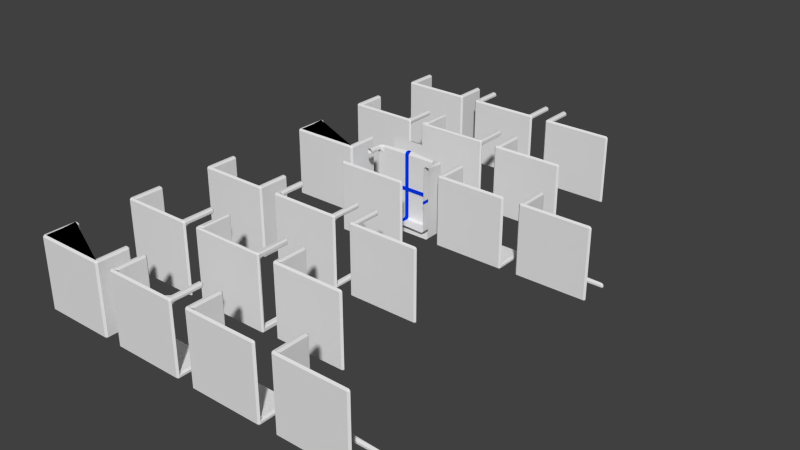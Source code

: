 # Source: walls.blend  (saved by Blender 2.69.0; exported with 4.5.12 LTS)
import bpy
from mathutils import Matrix  # noqa: F401  (used for matrix-valued properties, if any)

bpy.ops.wm.read_factory_settings(use_empty=True)
scene = bpy.context.scene
scene.name = 'Scene'

# ---- collections
col_collection_1 = bpy.data.collections.new('Collection 1'); scene.collection.children.link(col_collection_1)
col_collection_10 = bpy.data.collections.new('Collection 10'); scene.collection.children.link(col_collection_10)

# ---- materials (node trees are filled in below, after node groups)
mat_material_001 = bpy.data.materials.new('Material.001')
mat_material_001.alpha_threshold = 0.0
mat_material_001.use_transparent_shadow = False
mat_material_001.roughness = 0.5
mat_material_001.line_color = (0.0, 0.0, 0.0, 1.0)
mat_material = bpy.data.materials.new('Material')
mat_material.alpha_threshold = 0.0
mat_material.use_transparent_shadow = False
mat_material.diffuse_color = (0.0, 0.04094, 0.8, 1.0)
mat_material.roughness = 0.5
mat_material.line_color = (0.0, 0.0, 0.0, 1.0)

# ---- material node trees

# ---- world
world_world = bpy.data.worlds.new('World'); scene.world = world_world
world_world.color = (0.05088, 0.05088, 0.05088)
world_world.use_sun_shadow = False
world_world.sun_shadow_jitter_overblur = 0.0
world_world.cycles.sampling_method = 'MANUAL'
world_world.cycles.sample_map_resolution = 256

# ---- meshes
me_cube_022 = bpy.data.meshes.new('Cube.022')
me_cube_022.from_pydata([(2.04, -0.9842, 2.015), (2.04, -0.9842, -2.052), (-2.04, -0.9842, 2.015), (1.731, -0.7958, 2.015), (1.719, -0.7958, 1.718), (1.255e-10, -0.7958, 2.015), (1.255e-10, -0.7958, 1.718), (-2.04, -0.9842, -2.052), (-1.731, -0.7958, 2.015), (-1.719, -0.7958, 1.718), (1.731, -0.7958, -0.01954), (1.719, -0.7957, -1.755), (1.255e-10, -0.7958, -0.01954), (1.255e-10, -0.7957, -1.755), (-1.731, -0.7958, -0.01954), (-1.719, -0.7957, -1.755), (2.04, 0.9206, 2.015), (2.04, 0.9206, -2.052), (1.731, 0.9206, 2.015), (1.719, 0.9206, 1.718), (1.731, 0.01144, 2.015), (1.731, 0.01144, 1.718), (-2.04, 0.9206, 2.015), (-2.04, 0.9206, -2.052), (-1.731, 0.9206, 2.015), (-1.719, 0.9206, 1.718), (-1.731, 0.01144, 2.015), (-1.731, 0.01144, 1.718), (1.731, 0.9206, -0.01954), (1.719, 0.9206, -1.755), (1.731, 0.01144, -0.01954), (1.731, 0.01144, -1.755), (1.255e-10, 0.9206, -1.755), (-1.731, 0.9206, -0.01954), (-1.719, 0.9206, -1.755), (1.255e-10, 0.01144, -1.755), (-1.731, 0.01144, -0.01954), (-1.731, 0.01144, -1.755)], [], [(21, 4, 3, 20), (19, 21, 20, 18), (11, 13, 12, 10), (11, 31, 35, 13), (10, 30, 31, 11), (0, 2, 7, 1), (15, 14, 12, 13), (2, 22, 23, 7), (15, 13, 35, 37), (14, 15, 37, 36), (27, 25, 24, 26), (9, 27, 26, 8), (3, 4, 6, 5), (8, 5, 6, 9), (29, 32, 35, 31), (28, 29, 31, 30), (34, 37, 35, 32), (0, 1, 17, 16), (33, 36, 37, 34), (28, 19, 18, 16, 17, 23, 22, 24, 25, 33, 34, 32, 29), (4, 10, 12, 6), (14, 9, 6, 12), (1, 7, 23, 17), (3, 5, 8, 26, 24, 22, 2, 0, 16, 18, 20), (30, 21, 19, 28), (21, 30, 10, 4), (27, 36, 33, 25), (36, 27, 9, 14)])
me_cube_022.use_remesh_preserve_volume = False
me_cube_022.use_remesh_preserve_attributes = False
me_cube_022.use_mirror_vertex_groups = False
me_cube_022.update()
me_cube_021 = bpy.data.meshes.new('Cube.021')
me_cube_021.from_pydata([(2.125, -0.6704, 2.075), (-2.007, -0.6704, -2.142), (-2.105, 0.3619, 1.977), (-2.007, 0.3619, 2.075), (-2.105, 0.2642, 1.977), (-2.105, 0.06875, 1.977), (-2.007, 0.06875, 2.075), (-2.007, 0.2642, 2.075), (-2.007, 0.06875, 1.767), (-2.105, 0.06875, 1.865), (-2.105, 0.2642, 1.865), (-2.105, 0.2642, 1.67), (-2.007, 0.1665, 1.67), (-2.105, 0.3619, 1.67), (-2.105, 0.3619, 1.865), (-1.883, 0.3619, 2.075), (-1.687, 0.3619, 2.075), (-1.883, 0.2642, 2.075), (-1.883, 0.06875, 2.075), (-1.783, 0.06875, 1.977), (-1.683, 0.1665, 1.977), (-1.687, 0.2642, 2.075), (-1.871, 0.1665, 1.67), (-1.676, 0.1665, 1.67), (-1.679, 0.1665, 1.865), (-1.777, 0.06875, 1.865), (-1.872, 0.06875, 1.767), (2.027, 0.3619, 2.075), (2.125, 0.3619, 1.977), (2.027, 0.06875, 2.075), (2.125, 0.1665, 1.977), (2.027, 0.2642, 2.075), (0.1078, 0.1665, 1.977), (0.1078, 0.2642, 2.075), (-0.08765, 0.2642, 2.075), (-0.08765, 0.1665, 1.977), (-0.08765, 0.3842, 2.141), (0.1078, 0.3842, 2.141), (-0.08765, 0.1665, 1.865), (-0.08765, 0.1665, 1.67), (0.1078, 0.1665, 1.67), (0.1078, 0.1665, 1.865), (2.125, 0.3619, -2.044), (2.027, 0.3619, -2.142), (1.708, 0.3619, 2.075), (1.903, 0.3619, 2.075), (1.802, 0.06875, 1.977), (1.903, 0.06875, 2.075), (1.903, 0.2642, 2.075), (1.708, 0.2642, 2.075), (1.704, 0.1665, 1.977), (1.699, 0.1665, 1.865), (1.696, 0.1665, 1.67), (1.794, 0.06875, 1.67), (1.796, 0.06873, 1.865), (-2.007, 0.3619, -2.142), (-2.105, 0.3619, -2.044), (-2.007, 0.1665, -2.142), (-2.105, 0.06875, -2.044), (-2.105, 0.2642, -2.044), (-2.007, 0.1665, 0.06304), (-2.105, 0.2642, 0.06304), (-2.105, 0.2642, -0.1324), (-2.007, 0.1665, -0.1324), (-2.105, 0.3619, -0.1324), (-2.105, 0.3619, 0.06304), (-2.105, 0.2642, -1.932), (-2.105, 0.06875, -1.932), (-2.007, 0.06875, -1.834), (-2.007, 0.1665, -1.737), (-2.105, 0.2642, -1.737), (-2.105, 0.3619, -1.932), (-2.105, 0.3619, -1.737), (-1.687, 0.1665, -0.1324), (-1.687, 0.1665, 0.06304), (-1.882, 0.1665, 0.06304), (-1.882, 0.1665, -0.1324), (-1.872, 0.06875, -1.834), (-1.676, 0.06875, -1.834), (-1.676, 0.1665, -1.737), (-1.871, 0.1665, -1.737), (2.027, -0.671, -2.142), (2.125, -0.671, -2.044), (0.1078, 0.1665, 0.06304), (-0.08765, 0.1665, 0.06304), (-0.08765, 0.1665, -0.1324), (0.1078, 0.1665, -0.1324), (0.1078, 0.06875, -1.834), (0.1078, 0.1665, -1.737), (-0.08765, 0.1665, -1.737), (-0.08765, 0.06875, -1.834), (1.805, 0.06875, 0.06304), (1.707, 0.1665, 0.06304), (1.707, 0.1665, -0.1324), (1.805, 0.06875, -0.1324), (1.696, 0.1665, -1.737), (1.697, 0.06875, -1.834), (1.795, 0.06876, -1.737), (-2.007, -0.6704, 2.075), (-2.105, -0.6704, 1.977), (-2.105, -0.6704, 1.865), (-2.007, -0.6704, 1.767), (-1.785, -0.6704, 1.977), (-1.883, -0.6704, 2.075), (-1.883, -0.6704, 1.767), (-1.787, -0.6704, 1.865), (1.797, 0.06431, 0.06304), (2.027, -0.6704, 2.075), (1.903, -0.6704, 2.075), (1.803, -0.6704, 1.977), (1.805, -0.6704, 1.865), (1.806, -0.6704, 1.67), (-2.105, -0.6704, -2.044), (1.797, -0.669, 0.06304), (-2.007, -0.6704, -1.834), (-2.105, -0.6704, -1.932), (-1.687, -0.6704, -1.834), (-1.883, -0.6704, -1.834), (0.1078, -0.6697, -1.769), (-0.08765, -0.6697, -1.769), (1.805, -0.6704, 0.06304), (1.805, -0.6704, -0.1324), (1.805, -0.6704, -1.737), (1.708, -0.6704, -1.834), (0.1078, 0.1166, 2.043), (0.1078, 0.2143, 2.141), (-0.08765, 0.2143, 2.141), (-0.08765, 0.1166, 2.043), (-0.08765, 0.3121, 2.141), (0.1078, 0.3121, 2.141), (-0.08765, 0.1166, 1.931), (-0.08765, 0.1166, 1.735), (0.1078, 0.1166, 1.735), (0.1078, 0.1166, 1.931), (-2.007, 0.09437, 0.06304), (-2.105, 0.1921, 0.06304), (-2.105, 0.1921, -0.1324), (-2.007, 0.09437, -0.1324), (-2.105, 0.2898, -0.1324), (-2.105, 0.2898, 0.06304), (-1.687, 0.09437, -0.1324), (-1.687, 0.09437, 0.06304), (-1.882, 0.09437, 0.06304), (-1.882, 0.09437, -0.1324), (0.1078, 0.1166, 0.06978), (-0.08765, 0.1166, 0.06978), (-0.08765, 0.1166, -0.1256), (0.1078, 0.1166, -0.1256), (0.1078, 0.01892, -1.778), (0.1078, 0.1166, -1.671), (-0.08765, 0.1166, -1.671), (-0.08765, 0.01892, -1.778), (1.764, 0.04652, 0.06304), (1.707, 0.09437, 0.06304), (1.707, 0.09437, -0.1324), (1.764, 0.04652, -0.1324), (0.1078, -0.667, -1.688), (-0.08765, -0.667, -1.688), (1.765, -0.6632, 0.06304), (1.764, -0.6632, -0.1324), (0.1078, 0.1565, 1.878), (0.1078, 0.1565, 1.683), (-1.882, 0.152, 0.06304), (-1.687, 0.152, 0.06304), (1.797, 0.06431, -0.1324), (1.707, 0.152, -0.1324), (-0.08765, 0.1565, 0.06439), (-0.08765, 0.1565, 1.683), (-0.08765, 0.3697, 2.141), (0.1078, 0.3697, 2.141), (-2.105, 0.2498, 0.06304), (-2.007, 0.152, 0.06304), (0.1078, 0.1565, 0.06439), (1.707, 0.152, 0.06304), (-2.105, 0.3475, -0.1324), (-2.105, 0.2498, -0.1324), (-1.882, 0.152, -0.1324), (-1.687, 0.152, -0.1324), (0.1078, -0.6692, -1.752), (0.1078, 0.05878, -1.823), (0.1078, 0.1565, -1.723), (0.1078, 0.1565, -0.131), (0.1078, 0.1565, 1.99), (-0.08765, 0.1565, 1.878), (-0.08765, 0.1565, -1.723), (-0.08765, 0.05878, -1.823), (-2.105, 0.3475, 0.06304), (1.797, -0.669, -0.1324), (-0.08765, 0.2542, 2.088), (-0.08765, -0.6692, -1.752), (-0.08765, 0.1565, 1.99), (0.1078, 0.2542, 2.088), (-0.08765, 0.1565, -0.131), (-2.007, 0.152, -0.1324)], [], [(5, 9, 100, 99), (105, 25, 19, 102), (18, 6, 98, 103), (10, 4, 2, 14), (20, 24, 38, 35), (61, 11, 13, 65), (92, 52, 40, 83), (47, 108, 107, 29), (50, 32, 41, 51), (58, 112, 115, 67), (78, 116, 119, 90), (69, 80, 76, 63), (62, 64, 72, 70), (95, 93, 86, 88), (96, 87, 118, 123), (94, 97, 122, 121), (120, 111, 53, 91), (23, 74, 84, 39), (49, 44, 37, 33), (31, 27, 45, 48), (54, 110, 109, 46), (41, 32, 182, 160), (0, 30, 29, 107), (22, 12, 60, 75), (66, 71, 56, 59), (21, 34, 36, 16), (104, 101, 8, 26), (114, 117, 77, 68), (79, 89, 85, 73), (4, 5, 6, 7), (8, 9, 10, 11, 12), (17, 18, 19, 20, 21), (22, 23, 24, 25, 26), (29, 30, 31), (183, 167, 131, 130), (160, 182, 124, 133), (46, 47, 48, 49, 50), (51, 52, 53, 54), (57, 58, 59), (180, 181, 147, 149), (66, 67, 68, 69, 70), (178, 179, 148, 156), (77, 78, 79, 80), (162, 171, 134, 142), (176, 177, 140, 143), (174, 175, 136, 138), (95, 96, 97), (9, 5, 4, 10), (7, 3, 2, 4), (17, 7, 6, 18), (106, 173, 153, 152), (10, 14, 13, 11), (23, 39, 38, 24), (20, 35, 34, 21), (100, 9, 8, 101), (21, 16, 15, 17), (98, 6, 5, 99), (104, 26, 25, 105), (102, 19, 18, 103), (113, 106, 152, 158), (30, 28, 27, 31), (47, 29, 31, 48), (51, 41, 40, 52), (49, 33, 32, 50), (48, 45, 44, 49), (38, 39, 167, 183), (110, 54, 53, 111), (108, 47, 46, 109), (66, 59, 58, 67), (59, 56, 55, 57), (161, 160, 133, 132), (163, 162, 142, 141), (69, 63, 62, 70), (166, 163, 141, 145), (70, 72, 71, 66), (78, 90, 89, 79), (114, 68, 67, 115), (76, 80, 79, 73), (30, 0, 82, 42, 28), (165, 164, 155, 154), (116, 78, 77, 117), (167, 166, 145, 131), (95, 88, 87, 96), (93, 95, 97, 94), (169, 168, 128, 129), (122, 97, 96, 123), (24, 20, 19, 25), (54, 46, 50, 51), (81, 43, 42, 82), (22, 75, 74, 23), (171, 170, 135, 134), (52, 92, 91, 53), (11, 61, 60, 12), (12, 22, 26, 8), (173, 172, 144, 153), (68, 77, 80, 69), (7, 17, 15, 3), (124, 125, 126, 127), (130, 131, 132, 133), (134, 135, 136, 137), (140, 141, 142, 143), (144, 145, 146, 147), (148, 149, 150, 151), (152, 153, 154, 155), (125, 129, 128, 126), (127, 130, 133, 124), (135, 139, 138, 136), (140, 146, 145, 141), (149, 147, 146, 150), (151, 157, 156, 148), (153, 144, 147, 154), (155, 159, 158, 152), (131, 145, 144, 132), (142, 134, 137, 143), (181, 165, 154, 147), (184, 185, 151, 150), (170, 186, 139, 135), (172, 161, 132, 144), (164, 187, 159, 155), (168, 188, 126, 128), (185, 189, 157, 151), (188, 190, 127, 126), (191, 169, 129, 125), (179, 180, 149, 148), (177, 192, 146, 140), (193, 176, 143, 137), (192, 184, 150, 146), (182, 191, 125, 124), (175, 193, 137, 136), (187, 113, 158, 159), (186, 174, 138, 139), (190, 183, 130, 127), (189, 178, 156, 157), (1, 57, 55, 43, 81), (112, 58, 57, 1), (88, 86, 181, 180), (118, 87, 179, 178), (75, 60, 171, 162), (76, 73, 177, 176), (64, 62, 175, 174), (91, 92, 173, 106), (120, 91, 106, 113), (40, 41, 160, 161), (74, 75, 162, 163), (84, 74, 163, 166), (93, 94, 164, 165), (39, 84, 166, 167), (37, 36, 168, 169), (60, 61, 170, 171), (92, 83, 172, 173), (86, 93, 165, 181), (89, 90, 185, 184), (61, 65, 186, 170), (83, 40, 161, 172), (94, 121, 187, 164), (36, 34, 188, 168), (90, 119, 189, 185), (34, 35, 190, 188), (33, 37, 169, 191), (87, 88, 180, 179), (73, 85, 192, 177), (63, 76, 176, 193), (85, 89, 184, 192), (32, 33, 191, 182), (62, 63, 193, 175), (121, 120, 113, 187), (65, 64, 174, 186), (35, 38, 183, 190), (119, 118, 178, 189)])
me_cube_021.polygons.foreach_set('material_index', [0, 0, 0, 0, 0, 0, 0, 0, 0, 0, 0, 0, 0, 0, 0, 0, 0, 0, 0, 0, 0, 1, 0, 0, 0, 0, 0, 0, 0, 0, 0, 0, 0, 0, 1, 1, 0, 0, 0, 1, 0, 1, 0, 1, 1, 1, 0, 0, 0, 0, 1, 0, 0, 0, 0, 0, 0, 0, 0, 1, 0, 0, 0, 0, 0, 1, 0, 0, 0, 0, 1, 1, 0, 1, 0, 0, 0, 0, 0, 1, 0, 1, 0, 0, 1, 0, 0, 0, 0, 0, 1, 0, 0, 0, 1, 0, 0, 1, 1, 1, 1, 1, 1, 1, 1, 1, 1, 1, 1, 1, 1, 1, 1, 1, 1, 1, 1, 1, 1, 1, 1, 1, 1, 1, 1, 1, 1, 1, 1, 1, 1, 1, 1, 0, 0, 1, 1, 1, 1, 1, 1, 1, 1, 1, 1, 1, 1, 1, 1, 1, 1, 1, 1, 1, 1, 1, 1, 1, 1, 1, 1, 1, 1, 1, 1, 1, 1, 1, 1])
_uv = me_cube_021.uv_layers.new(name='UVMap')
_uv.uv.foreach_set('vector', [0.3886, 0.9838, 0.3886, 0.9701, 0.4792, 0.9701, 0.4792, 0.9838, 0.5817, 0.5847, 0.4911, 0.5847, 0.4911, 0.571, 0.5817, 0.571, 0.09059, 0.9702, 0.09059, 0.9854, 1.372e-07, 0.9854, 1.258e-07, 0.9702, 0.3646, 0.9701, 0.3646, 0.9838, 0.3526, 0.9838, 0.3526, 0.9701, 0.05162, 0.4671, 0.05218, 0.4533, 0.2472, 0.4533, 0.2472, 0.4671, 0.3646, 0.7493, 0.3646, 0.9461, 0.3526, 0.9461, 0.3526, 0.7493, 0.4671, 0.2325, 0.4657, 0.4294, 0.2711, 0.4294, 0.2711, 0.2325, 0.09059, 0.5062, 1.521e-08, 0.5062, 6.703e-09, 0.491, 0.09059, 0.491, 0.4667, 0.4671, 0.2711, 0.4671, 0.2711, 0.4533, 0.4661, 0.4533, 0.3886, 0.491, 0.4792, 0.491, 0.4792, 0.5048, 0.3886, 0.5048, 0.2171, 0.9057, 0.1265, 0.9071, 0.1265, 0.711, 0.2171, 0.711, 0.01197, 0.01197, 0.02863, 0.01197, 0.02725, 0.2086, 0.01197, 0.2086, 0.3646, 0.7253, 0.3526, 0.7253, 0.3526, 0.5287, 0.3646, 0.5287, 0.4657, 0.01197, 0.4671, 0.2086, 0.2711, 0.2086, 0.2711, 0.01197, 0.2171, 0.4924, 0.2171, 0.6871, 0.1265, 0.6871, 0.1265, 0.491, 0.2621, 0.6876, 0.2621, 0.491, 0.3526, 0.491, 0.3526, 0.6876, 0.3526, 0.7116, 0.3526, 0.9085, 0.2621, 0.9085, 0.2621, 0.7116, 0.05258, 0.4294, 0.0512, 0.2325, 0.2472, 0.2325, 0.2472, 0.4294, 0.1145, 0.5302, 0.1265, 0.5302, 0.1265, 0.7262, 0.1145, 0.7262, 0.1145, 0.491, 0.1265, 0.491, 0.1265, 0.5062, 0.1145, 0.5062, 0.2621, 0.9324, 0.3526, 0.9324, 0.3526, 0.9461, 0.2621, 0.9462, 0.2711, 0.4533, 0.2711, 0.4671, 0.2711, 0.4671, 0.2711, 0.4533, 0.8367, 0.5167, 0.9393, 0.5048, 0.9273, 0.5167, 0.8367, 0.5167, 0.02863, 0.4294, 0.01197, 0.4294, 0.01197, 0.2325, 0.02725, 0.2325, 0.3646, 0.5048, 0.3526, 0.5048, 0.3526, 0.491, 0.3646, 0.491, 0.1145, 0.9462, 0.1145, 0.7502, 0.1265, 0.7502, 0.1265, 0.9462, 0.5817, 0.5318, 0.5817, 0.547, 0.4911, 0.547, 0.4911, 0.5305, 0.1265, 0.9462, 0.1265, 0.931, 0.2171, 0.9297, 0.2171, 0.9462, 0.05258, 0.01197, 0.2472, 0.01197, 0.2472, 0.2086, 0.0512, 0.2086, 0.3646, 0.9838, 0.3886, 0.9838, 0.3886, 0.9958, 0.3646, 0.9958, 0.4911, 0.547, 0.4911, 0.559, 0.4672, 0.559, 0.4672, 0.559, 0.4792, 0.547, 0.1145, 0.9702, 0.09059, 0.9702, 0.09059, 0.958, 0.1026, 0.9457, 0.1145, 0.9462, 0.02863, 0.4294, 0.05258, 0.4294, 0.05218, 0.4533, 0.04011, 0.4533, 0.02853, 0.4414, 0.09059, 0.491, 0.1026, 0.4791, 0.1145, 0.491, 0.2472, 0.4533, 0.2472, 0.4294, 0.2472, 0.4294, 0.2472, 0.4533, 0.2711, 0.4533, 0.2711, 0.4671, 0.2711, 0.4671, 0.2711, 0.4533, 0.2621, 0.9462, 0.2621, 0.9584, 0.2382, 0.9584, 0.238, 0.9579, 0.25, 0.9459, 0.4661, 0.4533, 0.4657, 0.4294, 0.4778, 0.4294, 0.478, 0.4533, 0.5031, 0.5063, 0.5151, 0.5183, 0.4911, 0.5183, 0.2711, 0.01197, 0.2711, 0.2086, 0.2711, 0.2086, 0.2711, 0.01197, 0.3646, 0.5048, 0.3886, 0.5048, 0.3886, 0.5168, 0.3766, 0.5287, 0.3646, 0.5287, 0.1265, 0.6871, 0.2171, 0.6871, 0.2171, 0.6871, 0.1265, 0.6871, 0.2171, 0.9297, 0.2171, 0.9057, 0.2291, 0.9056, 0.2291, 0.9296, 0.02725, 0.2325, 0.01197, 0.2325, 0.01197, 0.2325, 0.02725, 0.2325, 0.02725, 0.2086, 0.0512, 0.2086, 0.0512, 0.2086, 0.02725, 0.2086, 0.3526, 0.7253, 0.3646, 0.7253, 0.3646, 0.7253, 0.3526, 0.7253, 0.4657, 0.01197, 0.4658, 7.888e-10, 0.4778, 0.01197, 0.3886, 0.9701, 0.3886, 0.9838, 0.3646, 0.9838, 0.3646, 0.9701, 0.1145, 0.9854, 0.1265, 0.9854, 0.1265, 0.9974, 0.1145, 0.9974, 0.1145, 0.9702, 0.1145, 0.9854, 0.09059, 0.9854, 0.09059, 0.9702, 0.4791, 0.2325, 0.4671, 0.2325, 0.4671, 0.2325, 0.4791, 0.2325, 0.3646, 0.9701, 0.3526, 0.9701, 0.3526, 0.9461, 0.3646, 0.9461, 0.05258, 0.4294, 0.2472, 0.4294, 0.2472, 0.4533, 0.05218, 0.4533, 0.05162, 0.4671, 0.2472, 0.4671, 0.2472, 0.4791, 0.05112, 0.4791, 0.4792, 0.9701, 0.3886, 0.9701, 0.3886, 0.9581, 0.4792, 0.9581, 0.1145, 0.9462, 0.1265, 0.9462, 0.1265, 0.9702, 0.1145, 0.9702, 1.372e-07, 0.9854, 0.09059, 0.9854, 0.09059, 0.9974, 1.461e-07, 0.9974, 0.5817, 0.5318, 0.4911, 0.5305, 0.4911, 0.5189, 0.5817, 0.5201, 0.5817, 0.571, 0.4911, 0.571, 0.4912, 0.5587, 0.5818, 0.5587, 0.3526, 0.7116, 0.2621, 0.7116, 0.2621, 0.7116, 0.3526, 0.7116, 0.9393, 0.5048, 0.9632, 0.5048, 0.9632, 0.5167, 0.9512, 0.5167, 0.09059, 0.5062, 0.09059, 0.491, 0.1145, 0.491, 0.1145, 0.5062, 0.4661, 0.4533, 0.2711, 0.4533, 0.2711, 0.4294, 0.4657, 0.4294, 0.1145, 0.5302, 0.1145, 0.7262, 0.1026, 0.7262, 0.1026, 0.5307, 0.1145, 0.5062, 0.1265, 0.5062, 0.1265, 0.5302, 0.1145, 0.5302, 0.2472, 0.4533, 0.2472, 0.4294, 0.2472, 0.4294, 0.2472, 0.4533, 0.3526, 0.9324, 0.2621, 0.9324, 0.2621, 0.9085, 0.3526, 0.9085, 1.521e-08, 0.5062, 0.09059, 0.5062, 0.09059, 0.5186, 2.195e-08, 0.5185, 0.3646, 0.5048, 0.3646, 0.491, 0.3886, 0.491, 0.3886, 0.5048, 0.3646, 0.491, 0.3526, 0.491, 0.3526, 0.4791, 0.3766, 0.4791, 0.2711, 0.4294, 0.2711, 0.4533, 0.2711, 0.4533, 0.2711, 0.4294, 0.0512, 0.2325, 0.02725, 0.2325, 0.02725, 0.2325, 0.0512, 0.2325, 0.01197, 0.01197, 0.01197, 0.2086, 2.763e-08, 0.2086, 1.586e-09, 0.01197, 0.2472, 0.2325, 0.0512, 0.2325, 0.0512, 0.2325, 0.2472, 0.2325, 0.3646, 0.5287, 0.3526, 0.5287, 0.3526, 0.5048, 0.3646, 0.5048, 0.2171, 0.9057, 0.2171, 0.711, 0.2291, 0.711, 0.2291, 0.9056, 0.1265, 0.9462, 0.2171, 0.9462, 0.2171, 0.9582, 0.1265, 0.9582, 0.02725, 0.2086, 0.02863, 0.01197, 0.05258, 0.01197, 0.0512, 0.2086, 0.9393, 0.5048, 0.7212, 0.5167, 0.7212, 0.01197, 0.9632, 0.01198, 0.9632, 0.5048, 0.4671, 0.2086, 0.4792, 0.2086, 0.4792, 0.2086, 0.4671, 0.2086, 0.1265, 0.9071, 0.2171, 0.9057, 0.2171, 0.9297, 0.1265, 0.931, 0.2472, 0.4294, 0.2472, 0.2325, 0.2472, 0.2325, 0.2472, 0.4294, 0.4657, 0.01197, 0.2711, 0.01197, 0.2711, 1.381e-08, 0.4658, 7.888e-10, 0.4671, 0.2086, 0.4657, 0.01197, 0.4778, 0.01197, 0.4792, 0.2086, 0.0, 0.0, 0.06326, 0.3631, 0.1265, 0.7262, 0.0, 0.0, 0.3526, 0.491, 0.2621, 0.491, 0.262, 0.479, 0.3526, 0.479, 0.05218, 0.4533, 0.05162, 0.4671, 0.03939, 0.4671, 0.04011, 0.4533, 0.2621, 0.9324, 0.2621, 0.9462, 0.25, 0.9459, 0.25, 0.9322, 0.7212, 0.01197, 0.4792, 0.01197, 0.4792, 2.922e-08, 0.7212, 0.0, 0.02863, 0.4294, 0.02725, 0.2325, 0.0512, 0.2325, 0.05258, 0.4294, 0.3766, 0.7493, 0.3646, 0.7493, 0.3646, 0.7493, 0.3766, 0.7493, 0.4657, 0.4294, 0.4671, 0.2325, 0.4791, 0.2325, 0.4778, 0.4294, 0.3646, 0.9461, 0.3646, 0.7493, 0.3766, 0.7493, 0.3766, 0.9461, 0.01197, 0.4294, 0.02863, 0.4294, 0.02853, 0.4414, 0.01197, 0.4414, 0.4671, 0.2325, 0.2711, 0.2325, 0.2711, 0.2325, 0.4671, 0.2325, 0.2171, 0.9462, 0.2171, 0.9297, 0.2291, 0.9296, 0.2291, 0.9462, 0.1145, 0.9854, 0.1145, 0.9702, 0.1265, 0.9702, 0.1265, 0.9854, 0.2711, 0.4671, 0.2711, 0.4791, 0.2472, 0.4791, 0.2472, 0.4671, 0.2472, 0.4533, 0.2472, 0.4294, 0.2711, 0.4294, 0.2711, 0.4533, 0.01197, 0.2325, 2.763e-08, 0.2325, 2.962e-08, 0.2086, 0.01197, 0.2086, 0.0512, 0.2086, 0.0512, 0.2325, 0.02725, 0.2325, 0.02725, 0.2086, 0.2711, 0.2325, 0.2472, 0.2325, 0.2472, 0.2086, 0.2711, 0.2086, 0.2171, 0.6871, 0.2291, 0.6871, 0.2291, 0.711, 0.2171, 0.711, 0.2621, 0.7116, 0.25, 0.7116, 0.25, 0.6877, 0.2621, 0.6876, 0.1145, 0.7262, 0.1265, 0.7262, 0.1265, 0.7502, 0.1145, 0.7502, 0.2472, 0.4671, 0.2472, 0.4533, 0.2711, 0.4533, 0.2711, 0.4671, 0.3646, 0.7493, 0.3526, 0.7493, 0.3526, 0.7253, 0.3646, 0.7253, 0.0512, 0.2086, 0.2472, 0.2086, 0.2472, 0.2325, 0.0512, 0.2325, 0.2711, 0.01197, 0.2711, 0.2086, 0.2472, 0.2086, 0.2472, 0.01197, 0.2171, 0.711, 0.1265, 0.711, 0.1265, 0.6871, 0.2171, 0.6871, 0.4671, 0.2325, 0.2711, 0.2325, 0.2711, 0.2086, 0.4671, 0.2086, 0.2621, 0.6876, 0.3526, 0.6876, 0.3526, 0.7116, 0.2621, 0.7116, 0.2472, 0.4294, 0.2472, 0.2325, 0.2711, 0.2325, 0.2711, 0.4294, 0.02725, 0.2325, 0.01197, 0.2325, 0.01197, 0.2086, 0.02725, 0.2086, 0.2711, 0.2086, 0.4671, 0.2086, 0.4671, 0.2086, 0.2711, 0.2086, 0.2291, 0.711, 0.2171, 0.711, 0.2171, 0.711, 0.2291, 0.711, 0.3646, 0.7493, 0.3526, 0.7493, 0.3526, 0.7493, 0.3646, 0.7493, 0.2711, 0.2325, 0.2711, 0.4294, 0.2711, 0.4294, 0.2711, 0.2325, 0.2621, 0.6876, 0.3526, 0.6876, 0.3526, 0.6876, 0.2621, 0.6876, 0.1265, 0.7502, 0.1145, 0.7502, 0.1145, 0.7502, 0.1265, 0.7502, 0.2171, 0.711, 0.1265, 0.711, 0.1265, 0.711, 0.2171, 0.711, 0.2472, 0.4791, 0.2472, 0.4671, 0.2472, 0.4671, 0.2472, 0.4791, 0.1145, 0.7262, 0.1265, 0.7262, 0.1265, 0.7262, 0.1145, 0.7262, 0.2711, 1.381e-08, 0.2711, 0.01197, 0.2711, 0.01197, 0.2711, 1.381e-08, 0.0512, 0.2086, 0.2472, 0.2086, 0.2472, 0.2086, 0.0512, 0.2086, 0.01197, 0.2086, 0.02725, 0.2086, 0.02725, 0.2086, 0.01197, 0.2086, 0.2472, 0.2086, 0.2472, 0.01197, 0.2472, 0.01197, 0.2472, 0.2086, 0.1026, 0.7262, 0.1145, 0.7262, 0.1145, 0.7262, 0.1026, 0.7262, 2.763e-08, 0.2086, 0.01197, 0.2086, 0.01197, 0.2086, 2.763e-08, 0.2086, 0.1763, 0.3438, 0.3526, 0.6996, 0.3526, 0.6876, 0.3526, 0.6876, 0.1763, 0.3746, 0.3526, 0.7373, 0.3526, 0.7493, 0.3526, 0.7493, 0.2472, 0.4671, 0.2472, 0.4533, 0.2472, 0.4533, 0.2472, 0.4671, 0.06326, 0.3555, 0.1265, 0.6991, 0.1265, 0.711, 0.1265, 0.711, 0.6057, 0.5063, 0.5031, 0.5063, 0.4792, 0.5063, 0.4792, 0.01197, 0.7212, 0.01197, 0.4792, 0.491, 0.3886, 0.491, 0.3766, 0.4791, 0.4792, 0.4791, 0.2711, 0.01197, 0.2711, 0.2086, 0.2711, 0.2086, 0.2711, 0.01197, 0.1265, 0.6871, 0.2171, 0.6871, 0.2171, 0.6871, 0.1265, 0.6871, 0.02725, 0.2325, 0.01197, 0.2325, 0.01197, 0.2325, 0.02725, 0.2325, 0.02725, 0.2086, 0.0512, 0.2086, 0.0512, 0.2086, 0.02725, 0.2086, 0.3526, 0.7253, 0.3646, 0.7253, 0.3646, 0.7253, 0.3526, 0.7253, 0.4791, 0.2325, 0.4671, 0.2325, 0.4671, 0.2325, 0.4791, 0.2325, 0.3526, 0.7116, 0.2621, 0.7116, 0.2621, 0.7116, 0.3526, 0.7116, 0.2711, 0.4294, 0.2711, 0.4533, 0.2711, 0.4533, 0.2711, 0.4294, 0.0512, 0.2325, 0.02725, 0.2325, 0.02725, 0.2325, 0.0512, 0.2325, 0.2472, 0.2325, 0.0512, 0.2325, 0.0512, 0.2325, 0.2472, 0.2325, 0.4671, 0.2086, 0.4792, 0.2086, 0.4792, 0.2086, 0.4671, 0.2086, 0.2472, 0.4294, 0.2472, 0.2325, 0.2472, 0.2325, 0.2472, 0.4294, 0.0, 0.0, 0.0, 0.0, 0.06326, 0.3631, 0.0, 0.0, 0.3766, 0.7493, 0.3646, 0.7493, 0.3646, 0.7493, 0.3766, 0.7493, 0.4671, 0.2325, 0.2711, 0.2325, 0.2711, 0.2325, 0.4671, 0.2325, 0.2711, 0.2086, 0.4671, 0.2086, 0.4671, 0.2086, 0.2711, 0.2086, 0.2291, 0.711, 0.2171, 0.711, 0.2171, 0.711, 0.2291, 0.711, 0.3646, 0.7493, 0.3526, 0.7493, 0.3526, 0.7493, 0.3646, 0.7493, 0.2711, 0.2325, 0.2711, 0.4294, 0.2711, 0.4294, 0.2711, 0.2325, 0.2621, 0.6876, 0.3526, 0.6876, 0.3526, 0.6876, 0.2621, 0.6876, 0.1265, 0.7502, 0.1145, 0.7502, 0.1145, 0.7502, 0.1265, 0.7502, 0.2171, 0.711, 0.1265, 0.711, 0.1265, 0.711, 0.2171, 0.711, 0.2472, 0.4791, 0.2472, 0.4671, 0.2472, 0.4671, 0.2472, 0.4791, 0.1145, 0.7262, 0.1265, 0.7262, 0.1265, 0.7262, 0.1145, 0.7262, 0.2711, 1.381e-08, 0.2711, 0.01197, 0.2711, 0.01197, 0.2711, 1.381e-08, 0.0512, 0.2086, 0.2472, 0.2086, 0.2472, 0.2086, 0.0512, 0.2086, 0.01197, 0.2086, 0.02725, 0.2086, 0.02725, 0.2086, 0.01197, 0.2086, 0.2472, 0.2086, 0.2472, 0.01197, 0.2472, 0.01197, 0.2472, 0.2086, 0.1026, 0.7262, 0.1145, 0.7262, 0.1145, 0.7262, 0.1026, 0.7262, 2.763e-08, 0.2086, 0.01197, 0.2086, 0.01197, 0.2086, 2.763e-08, 0.2086, 0.0, 0.0, 0.3526, 0.7116, 0.3526, 0.6996, 0.1763, 0.3438, 0.0, 0.0, 0.3526, 0.7253, 0.3526, 0.7373, 0.1763, 0.3746, 0.2472, 0.4671, 0.2472, 0.4533, 0.2472, 0.4533, 0.2472, 0.4671, 0.0, 0.0, 0.1265, 0.6871, 0.1265, 0.6991, 0.06326, 0.3555])
me_cube_021.materials.append(mat_material_001)
me_cube_021.materials.append(mat_material)
me_cube_021.use_remesh_preserve_volume = False
me_cube_021.use_remesh_preserve_attributes = False
me_cube_021.use_mirror_vertex_groups = False
me_cube_021.update()
me_cube_020 = bpy.data.meshes.new('Cube.020')
me_cube_020.from_pydata([(2.106, -1.033, 2.099), (2.106, -0.8389, 2.099), (2.106, -0.8389, 1.793), (2.106, -1.033, 1.793), (1.789, -0.8389, 2.099), (2.106, -1.033, 0.003042), (1.776, -0.8389, 1.793), (-2.096, -1.033, 2.099), (-2.096, -0.8389, 2.099), (0.004943, -0.8389, 2.099), (0.004943, -1.033, 2.099), (-2.096, -0.8389, 1.793), (0.004943, -0.8389, 1.793), (-2.096, -1.033, 1.793), (-1.779, -0.8389, 2.099), (-1.766, -0.8389, 1.793), (2.106, -1.033, -2.091), (2.106, -0.8389, -2.091), (2.106, -0.8389, 0.003042), (2.106, -0.8389, -1.785), (2.106, -1.033, -1.785), (1.789, -1.033, -2.091), (1.789, -0.8389, -2.091), (1.789, -0.8389, 0.003042), (1.776, -0.8389, -1.785), (-2.096, -1.033, -2.091), (-2.096, -0.8389, -2.091), (0.004943, -0.8389, -2.091), (0.004943, -1.033, -2.091), (-2.096, -0.8389, 0.003042), (-2.096, -1.033, 0.003042), (0.004943, -1.033, 0.003042), (0.004943, -0.8389, 0.003042), (-2.096, -0.8389, -1.785), (0.004943, -0.8389, -1.785), (-2.096, -1.033, -1.785), (-1.779, -1.033, -2.091), (-1.779, -0.8389, -2.091), (-1.779, -0.8389, 0.003042), (-1.766, -0.8389, -1.785), (2.106, 0.9293, 2.099), (2.106, 0.9293, 1.793), (1.789, 0.9293, 2.099), (1.776, 0.9293, 1.793), (2.106, -0.007304, 2.099), (2.106, -0.007304, 1.793), (1.789, -0.007304, 2.099), (1.789, -0.007304, 1.793), (-2.096, 0.9293, 2.099), (-2.096, 0.9293, 1.793), (-1.779, 0.9293, 2.099), (-1.766, 0.9293, 1.793), (-2.096, -0.007304, 2.099), (-2.096, -0.007304, 1.793), (-1.779, -0.007304, 2.099), (-1.779, -0.007304, 1.793), (2.106, 0.9293, -2.091), (2.106, 0.9293, -1.785), (1.789, 0.9293, -2.091), (1.776, 0.9293, -1.785), (2.106, -0.007303, -2.091), (2.106, -0.007303, -1.785), (1.789, -0.007303, -2.091), (1.789, -0.007303, -1.785), (-2.096, 0.9293, -2.091), (-2.096, 0.9293, 0.003042), (-2.096, 0.9293, -1.785), (-1.779, 0.9293, -2.091), (-1.779, 0.9293, 0.003042), (-1.766, 0.9293, -1.785), (-2.096, -0.007303, -2.091), (-2.096, -0.007303, 0.003042), (-2.096, -0.007303, -1.785), (-1.779, -0.007303, -2.091), (-1.779, -0.007303, 0.003042), (-1.779, -0.007303, -1.785)], [], [(2, 1, 0, 3), (10, 7, 13, 30, 31), (1, 2, 45, 44), (8, 7, 14), (47, 6, 4, 46), (4, 1, 44, 46), (11, 13, 7, 8), (8, 52, 53, 11), (43, 47, 46, 42), (14, 54, 52, 8), (19, 20, 16, 17), (22, 21, 28, 27), (24, 34, 32, 23), (17, 60, 61, 19), (17, 16, 21, 22), (24, 63, 62, 22), (22, 62, 60, 17), (33, 26, 25, 35), (37, 27, 28, 36), (39, 38, 32, 34), (29, 33, 35, 30), (26, 33, 72, 70), (26, 37, 36, 25), (33, 29, 71, 72), (24, 22, 27, 34), (37, 26, 70, 73), (38, 39, 75, 74), (40, 44, 45, 41), (55, 51, 50, 54), (42, 46, 44, 40), (48, 49, 53, 52), (15, 55, 54, 14), (4, 6, 12, 9), (50, 48, 52, 54), (14, 9, 12, 15), (56, 57, 61, 60), (39, 34, 27, 37), (58, 56, 60, 62), (64, 70, 72, 66), (66, 72, 71, 65), (75, 39, 37, 73), (67, 73, 70, 64), (68, 74, 75, 69), (63, 59, 58, 62), (18, 5, 20, 19), (6, 23, 32, 12), (38, 15, 12, 32), (11, 29, 30, 13), (53, 71, 29, 11), (71, 53, 49, 65), (55, 74, 68, 51), (74, 55, 15, 38), (47, 45, 2, 6), (45, 47, 43, 41), (6, 2, 18, 23), (19, 24, 23, 18), (61, 63, 24, 19), (63, 61, 57, 59), (69, 75, 73, 67), (51, 68, 69, 67, 64, 66, 65, 49, 48, 50), (41, 43, 42, 40), (59, 57, 56, 58), (36, 28, 31, 30, 35, 25), (14, 7, 10, 9), (18, 2, 3, 5), (28, 21, 16, 20, 5, 31), (4, 9, 10, 0), (1, 4, 0), (0, 10, 31, 5, 3)])
me_cube_020.use_remesh_preserve_volume = False
me_cube_020.use_remesh_preserve_attributes = False
me_cube_020.use_mirror_vertex_groups = False
me_cube_020.update()
me_cube_019 = bpy.data.meshes.new('Cube.019')
me_cube_019.from_pydata([(2.04, -1.004, 2.034), (2.04, -0.8155, 2.034), (2.04, -0.8155, 1.737), (2.04, -1.004, 1.737), (1.731, -1.004, 2.034), (1.731, -0.8155, 2.034), (1.731, -1.004, 1.737), (1.719, -0.8155, 1.737), (-2.04, -1.004, 2.034), (-2.04, -0.8155, 2.034), (-2.04, -0.8155, 1.737), (-2.04, -1.004, 1.737), (-1.731, -1.004, 2.034), (-1.731, -0.8155, 2.034), (-1.731, -1.004, 1.737), (-1.719, -0.8155, 1.737), (2.04, -1.004, -2.033), (2.04, -0.8155, -2.033), (2.04, -0.8155, -1.737), (2.04, -1.004, -1.737), (1.731, -1.004, -2.033), (1.731, -0.8155, -2.033), (1.731, -1.004, -1.737), (1.719, -0.8155, -1.737), (-2.04, -1.004, -2.033), (-2.04, -0.8155, -2.033), (-2.04, -0.8155, -1.737), (-2.04, -1.004, -1.737), (-1.731, -1.004, -2.033), (-1.731, -0.8155, -2.033), (-1.731, -1.004, -1.737), (-1.719, -0.8155, -1.737), (2.04, 0.9009, 2.034), (2.04, 0.9009, 1.737), (1.731, 0.9009, 2.034), (1.719, 0.9009, 1.737), (2.04, -0.008327, 2.034), (2.04, -0.008327, 1.737), (1.731, -0.008327, 2.034), (1.731, -0.008327, 1.737), (-2.04, 0.9009, 2.034), (-2.04, 0.9009, 1.737), (-1.731, 0.9009, 2.034), (-1.719, 0.9009, 1.737), (-2.04, -0.008327, 2.034), (-2.04, -0.008327, 1.737), (-1.731, -0.008327, 2.034), (-1.731, -0.008327, 1.737), (2.04, 0.9009, -2.033), (2.04, 0.9009, -1.737), (1.731, 0.9009, -2.033), (1.719, 0.9009, -1.737), (2.04, -0.008327, -2.033), (2.04, -0.008327, -1.737), (1.731, -0.008327, -2.033), (1.731, -0.008327, -1.737), (-2.04, 0.9009, -2.033), (-2.04, 0.9009, -1.737), (-1.731, 0.9009, -2.033), (-1.719, 0.9009, -1.737), (-2.04, -0.008327, -2.033), (-2.04, -0.008327, -1.737), (-1.731, -0.008327, -2.033), (-1.731, -0.008327, -1.737), (2.244e-10, -0.8155, 1.737), (2.244e-10, -0.8155, -1.737), (1.719, -0.8155, 0.0001162), (-1.719, -0.8155, 0.0001162), (2.244e-10, -0.8155, 0.0001162), (0.8597, -0.8155, 1.737), (0.8597, -0.8155, -1.737), (1.719, -0.8155, -0.8683), (-1.719, -0.8155, -0.8683), (-0.8597, -0.8155, 1.737), (-0.8597, -0.8155, -1.737), (1.719, -0.8155, 0.8685), (-1.719, -0.8155, 0.8685), (0.8597, -0.8155, 0.0001162), (-0.8597, -0.8155, 0.0001162), (2.244e-10, -0.8155, -0.8683), (2.244e-10, -0.8155, 0.8685), (0.8597, -0.8155, 0.8685), (0.8597, -0.8155, -0.8683), (-0.8597, -0.8155, -0.8683), (-0.8597, -0.8155, 0.8685)], [], [(2, 1, 0, 3), (4, 12, 14, 6), (4, 6, 3, 0), (1, 2, 37, 36), (1, 5, 4, 0), (13, 5, 7, 69, 64, 73, 15), (39, 7, 5, 38), (5, 1, 36, 38), (10, 11, 8, 9), (12, 8, 11, 14), (9, 44, 45, 10), (9, 8, 12, 13), (35, 39, 38, 34), (13, 46, 44, 9), (18, 19, 16, 17), (22, 30, 28, 20), (31, 74, 65, 70, 23, 21, 29), (10, 26, 27, 11), (20, 16, 19, 22), (17, 52, 53, 18), (17, 16, 20, 21), (15, 76, 67, 72, 31, 26, 10), (22, 6, 14, 30), (23, 55, 54, 21), (21, 54, 52, 17), (26, 25, 24, 27), (81, 69, 7, 75), (30, 14, 11, 27), (28, 30, 27, 24), (25, 26, 61, 60), (25, 29, 28, 24), (29, 25, 60, 62), (6, 22, 19, 3), (32, 36, 37, 33), (47, 43, 42, 46), (34, 38, 36, 32), (40, 41, 45, 44), (15, 47, 46, 13), (29, 21, 20, 28), (42, 40, 44, 46), (48, 49, 53, 52), (50, 48, 52, 54), (56, 60, 61, 57), (63, 31, 29, 62), (58, 62, 60, 56), (55, 51, 50, 54), (18, 23, 71, 66, 75, 7, 2), (18, 2, 3, 19), (57, 61, 63, 59), (63, 61, 26, 31), (45, 47, 15, 10), (47, 45, 41, 43), (39, 37, 2, 7), (37, 39, 35, 33), (56, 57, 59, 58), (43, 41, 40, 42), (53, 55, 23, 18), (55, 53, 49, 51), (59, 63, 62, 58), (51, 49, 48, 50), (33, 35, 34, 32), (13, 12, 4, 5), (82, 77, 66, 71), (83, 78, 68, 79), (84, 73, 64, 80), (77, 81, 75, 66), (68, 80, 81, 77), (80, 64, 69, 81), (70, 82, 71, 23), (65, 79, 82, 70), (79, 68, 77, 82), (74, 83, 79, 65), (31, 72, 83, 74), (72, 67, 78, 83), (78, 84, 80, 68), (67, 76, 84, 78), (76, 15, 73, 84)])
me_cube_019.use_remesh_preserve_volume = False
me_cube_019.use_remesh_preserve_attributes = False
me_cube_019.use_mirror_vertex_groups = False
me_cube_019.update()
me_cube_017 = bpy.data.meshes.new('Cube.017')
me_cube_017.from_pydata([(2.049, -1.01, 2.034), (2.049, -0.8211, 2.034), (2.049, -0.8211, 1.737), (2.049, -1.01, 1.737), (1.74, -1.01, 2.034), (1.74, -0.8211, 2.034), (1.74, -1.01, 0.0001474), (1.74, -1.01, 1.737), (1.728, -0.8211, 1.737), (-2.031, -1.01, 2.034), (-2.031, -0.8211, 2.034), (0.008956, -0.8211, 2.034), (0.008956, -1.01, 2.034), (-2.031, -0.8211, 1.737), (0.008956, -1.01, 1.737), (0.008956, -0.8211, 1.737), (-2.031, -1.01, 1.737), (-1.723, -1.01, 2.034), (-1.723, -0.8211, 2.034), (-1.723, -1.01, 1.737), (-1.71, -0.8211, 1.737), (2.049, -1.01, -2.033), (2.049, -0.8211, -2.033), (2.049, -0.8211, -0.0009329), (2.049, -1.01, -0.000933), (2.049, -0.8211, -1.737), (2.049, -1.01, -1.737), (1.74, -1.01, -2.033), (1.74, -0.8211, -2.033), (1.74, -0.8211, -0.0009329), (1.74, -1.01, -1.737), (1.728, -0.8211, -1.737), (-2.031, -1.01, -2.033), (-2.031, -0.8211, -2.033), (0.008956, -0.8211, -2.033), (0.008956, -1.01, -2.033), (-2.031, -0.8211, -0.0009329), (-2.031, -1.01, -0.000933), (0.008956, -1.01, -0.000933), (0.008956, -0.8211, -0.0009329), (-2.031, -0.8211, -1.737), (0.008956, -1.01, -1.737), (0.008956, -0.8211, -1.737), (-2.031, -1.01, -1.737), (-1.723, -1.01, -2.033), (-1.723, -0.8211, -2.033), (-1.723, -1.01, -0.000933), (-1.723, -0.8211, -0.0009329), (-1.723, -1.01, -1.737), (-1.71, -0.8211, -1.737), (-2.031, 0.8953, 2.034), (-2.031, 0.8953, 1.737), (-1.723, 0.8953, 2.034), (-1.71, 0.8953, 1.737), (-2.031, -0.01387, 2.034), (-2.031, -0.01387, 1.737), (-1.723, -0.01387, 2.034), (-1.723, -0.01387, 1.737), (-2.031, 0.8953, -2.033), (-2.031, 0.8953, -1.737), (-1.723, 0.8953, -2.033), (-1.71, 0.8953, -1.737), (-2.031, -0.01387, -2.033), (-2.031, -0.01387, -1.737), (-1.723, -0.01387, -2.033), (-1.723, -0.01387, -1.737)], [], [(2, 1, 0, 3), (5, 11, 12, 4), (4, 7, 3, 0), (1, 5, 4, 0), (12, 14, 7, 4), (13, 16, 9, 10), (18, 17, 12, 11), (17, 9, 16, 19), (10, 54, 55, 13), (10, 9, 17, 18), (12, 17, 19, 14), (18, 56, 54, 10), (25, 26, 21, 22), (28, 27, 35, 34), (31, 42, 39, 29), (23, 24, 26, 25), (27, 21, 26, 30), (22, 21, 27, 28), (35, 27, 30, 41), (41, 30, 6, 38), (40, 33, 32, 43), (45, 34, 35, 44), (48, 46, 37, 43), (49, 47, 39, 42), (36, 40, 43, 37), (44, 48, 43, 32), (33, 40, 63, 62), (33, 45, 44, 32), (41, 38, 46, 48), (35, 41, 48, 44), (31, 28, 34, 42), (45, 33, 62, 64), (49, 40, 36, 47), (57, 53, 52, 56), (50, 51, 55, 54), (20, 57, 56, 18), (5, 8, 15, 11), (52, 50, 54, 56), (18, 11, 15, 20), (49, 42, 34, 45), (58, 62, 63, 59), (65, 49, 45, 64), (60, 64, 62, 58), (20, 47, 36, 13), (30, 26, 24, 6), (19, 46, 38, 14), (46, 19, 16, 37), (7, 6, 24, 3), (6, 7, 14, 38), (8, 29, 39, 15), (47, 20, 15, 39), (23, 2, 3, 24), (13, 36, 37, 16), (59, 63, 65, 61), (65, 63, 40, 49), (55, 57, 20, 13), (57, 55, 51, 53), (58, 59, 61, 60), (53, 51, 50, 52), (8, 2, 23, 29), (25, 31, 29, 23), (61, 65, 64, 60), (2, 8, 5, 1), (31, 25, 22, 28)])
me_cube_017.use_remesh_preserve_volume = False
me_cube_017.use_remesh_preserve_attributes = False
me_cube_017.use_mirror_vertex_groups = False
me_cube_017.update()
me_cube_007 = bpy.data.meshes.new('Cube.007')
me_cube_007.from_pydata([(2.075, -1.005, 2.065), (2.075, -0.8151, 2.065), (2.075, -0.8151, 1.766), (2.075, -1.005, 1.766), (1.764, -1.005, 2.065), (1.764, -0.8151, 2.065), (1.764, -1.005, 0.01178), (1.764, -1.005, 1.766), (1.752, -0.8151, 1.766), (-2.044, -1.005, 2.065), (-2.044, -0.8151, 2.065), (0.01583, -0.8151, 2.065), (0.01583, -1.005, 2.065), (-2.044, -0.8151, 1.766), (0.01583, -1.005, 1.766), (0.01583, -0.8151, 1.766), (-2.044, -1.005, 1.766), (-1.733, -1.005, 2.065), (-1.733, -0.8151, 2.065), (-1.733, -1.005, 1.766), (-1.72, -0.8151, 1.766), (2.075, -1.005, -2.042), (2.075, -0.8151, -2.042), (2.075, -0.8151, 0.01069), (2.075, -1.005, 0.01069), (2.075, -0.8151, -1.742), (2.075, -1.005, -1.742), (1.764, -1.005, -2.042), (1.764, -0.8151, -2.042), (1.764, -0.8151, 0.01069), (1.764, -1.005, -1.742), (1.752, -0.8151, -1.742), (-2.044, -1.005, -2.042), (-2.044, -0.8151, -2.042), (0.01583, -0.8151, -2.042), (0.01583, -1.005, -2.042), (-2.044, -0.8151, 0.01069), (-2.044, -1.005, 0.01069), (0.01583, -1.005, 0.01069), (0.01583, -0.8151, 0.01069), (-2.044, -0.8151, -1.742), (0.01583, -1.005, -1.742), (0.01583, -0.8151, -1.742), (-2.044, -1.005, -1.742), (-1.733, -1.005, -2.042), (-1.733, -0.8151, -2.042), (-1.733, -1.005, 0.01069), (-1.733, -0.8151, 0.01069), (-1.733, -1.005, -1.742), (-1.72, -0.8151, -1.742), (-2.044, 0.9181, 2.065), (-2.044, 0.9181, 1.766), (-1.733, 0.9181, 2.065), (-1.72, 0.9181, 1.766), (-2.044, 1.925e-05, 2.065), (-2.044, 1.925e-05, 1.766), (-1.733, 1.925e-05, 2.065), (-1.733, 1.925e-05, 1.766), (-2.044, 0.9181, -2.042), (-2.044, 0.9181, 0.01069), (-2.044, 0.9181, -1.742), (-1.733, 0.9181, -2.042), (-1.733, 0.9181, 0.01069), (-1.72, 0.9181, -1.742), (-2.044, 1.955e-05, -2.042), (-2.044, 1.943e-05, 0.01069), (-2.044, 1.955e-05, -1.742), (-1.733, 1.955e-05, -2.042), (-1.733, 1.943e-05, 0.01069), (-1.733, 1.955e-05, -1.742)], [], [(2, 1, 0, 3), (5, 11, 12, 4), (4, 7, 3, 0), (1, 5, 4, 0), (12, 14, 7, 4), (13, 16, 9, 10), (18, 17, 12, 11), (17, 9, 16, 19), (10, 54, 55, 13), (10, 9, 17, 18), (12, 17, 19, 14), (18, 56, 54, 10), (25, 26, 21, 22), (28, 27, 35, 34), (31, 42, 39, 29), (23, 24, 26, 25), (27, 21, 26, 30), (22, 21, 27, 28), (35, 27, 30, 41), (41, 30, 6, 38), (40, 33, 32, 43), (45, 34, 35, 44), (48, 46, 37, 43), (49, 47, 39, 42), (36, 40, 43, 37), (44, 48, 43, 32), (33, 40, 66, 64), (33, 45, 44, 32), (41, 38, 46, 48), (35, 41, 48, 44), (40, 36, 65, 66), (31, 28, 34, 42), (45, 33, 64, 67), (47, 49, 69, 68), (57, 53, 52, 56), (50, 51, 55, 54), (20, 57, 56, 18), (5, 8, 15, 11), (52, 50, 54, 56), (18, 11, 15, 20), (49, 42, 34, 45), (58, 64, 66, 60), (60, 66, 65, 59), (69, 49, 45, 67), (61, 67, 64, 58), (62, 68, 69, 63), (30, 26, 24, 6), (19, 46, 38, 14), (46, 19, 16, 37), (7, 6, 24, 3), (6, 7, 14, 38), (8, 29, 39, 15), (47, 20, 15, 39), (23, 2, 3, 24), (13, 36, 37, 16), (55, 65, 36, 13), (65, 55, 51, 59), (57, 68, 62, 53), (68, 57, 20, 47), (8, 2, 23, 29), (25, 31, 29, 23), (63, 69, 67, 61), (53, 62, 63, 61, 58, 60, 59, 51, 50, 52), (31, 25, 22, 28), (2, 8, 5, 1)])
me_cube_007.use_remesh_preserve_volume = False
me_cube_007.use_remesh_preserve_attributes = False
me_cube_007.use_mirror_vertex_groups = False
me_cube_007.update()
me_cube_004 = bpy.data.meshes.new('Cube.004')
me_cube_004.from_pydata([(2.059, -1.009, 2.042), (2.059, -0.8191, 2.042), (2.059, -0.8191, 1.742), (2.059, -1.009, 1.742), (1.748, -1.009, 2.042), (1.748, -0.8191, 2.042), (1.735, -0.8191, 1.742), (-2.061, -1.009, 2.042), (-2.061, -0.8191, 2.042), (-0.001124, -0.8191, 2.042), (-0.001124, -1.009, 2.042), (-0.001124, -0.8191, 1.742), (-2.061, -1.009, -2.066), (-1.75, -1.009, 2.042), (-1.75, -0.8191, 2.042), (-1.738, -0.8191, 1.742), (2.059, -1.009, -2.066), (2.059, -0.8191, -2.066), (2.059, -0.8191, -0.01342), (2.059, -1.009, -0.01342), (2.059, -0.8191, -1.767), (2.059, -1.009, -1.767), (1.748, -0.8191, -0.01342), (1.735, -0.8191, -1.767), (-0.001124, -0.8191, -0.01342), (-0.001124, -0.8191, -1.767), (-1.75, -0.8191, -0.01342), (-1.738, -0.8191, -1.767), (-2.061, 0.9145, 2.042), (-2.061, 0.9145, 1.742), (-1.75, 0.9145, 2.042), (-1.738, 0.9145, 1.742), (-2.061, -0.003814, 2.042), (-1.75, -0.003814, 2.042), (-1.75, -0.003814, 1.742), (2.059, 0.9145, -2.066), (2.059, 0.9145, -1.767), (1.735, 0.9145, -1.767), (2.059, -0.003814, -2.066), (2.059, -0.003814, -1.767), (1.748, -0.003814, -1.767), (-2.061, 0.9145, -2.066), (-2.061, 0.9145, -0.01342), (-0.001124, 0.9145, -1.767), (-1.75, 0.9145, -0.01342), (-1.738, 0.9145, -1.767), (-0.001124, -0.003814, -1.767), (-1.75, -0.003814, -0.01342), (-1.75, -0.003814, -1.767)], [], [(2, 1, 0, 3), (5, 9, 10, 4), (1, 5, 4, 0), (14, 13, 10, 9), (8, 7, 13, 14), (14, 33, 32, 8), (20, 21, 16, 17), (23, 25, 24, 22), (18, 19, 21, 20), (17, 38, 39, 20), (23, 40, 46, 25), (27, 26, 24, 25), (27, 25, 46, 48), (26, 27, 48, 47), (34, 31, 30, 33), (15, 34, 33, 14), (5, 6, 11, 9), (30, 28, 32, 33), (14, 9, 11, 15), (35, 36, 39, 38), (37, 43, 46, 40), (45, 48, 46, 43), (44, 47, 48, 45), (6, 22, 24, 11), (26, 15, 11, 24), (18, 2, 3, 19), (34, 47, 44, 31), (47, 34, 15, 26), (2, 6, 5, 1), (31, 44, 45, 43, 37, 36, 35, 41, 42, 29, 28, 30), (6, 2, 18, 22), (20, 23, 22, 18), (39, 40, 23, 20), (40, 39, 36, 37), (38, 17, 16, 12, 41, 35), (8, 32, 28, 29, 42, 41, 12, 7), (4, 10, 13, 7, 12, 16, 21, 19, 3, 0)])
me_cube_004.use_remesh_preserve_volume = False
me_cube_004.use_remesh_preserve_attributes = False
me_cube_004.use_mirror_vertex_groups = False
me_cube_004.update()
me_cube_003 = bpy.data.meshes.new('Cube.003')
me_cube_003.from_pydata([(2.069, -1.001, 2.059), (2.069, -0.811, 2.059), (2.069, -0.811, 1.76), (2.069, -1.001, 1.76), (1.758, -1.001, 2.059), (1.758, -0.811, 2.059), (1.746, -0.811, 1.76), (-2.05, -1.001, 2.059), (-2.05, -0.811, 2.059), (0.009781, -0.811, 2.059), (-2.05, -0.811, 1.76), (0.009781, -0.811, 1.76), (-2.05, -1.001, 1.76), (-1.739, -1.001, 2.059), (-1.739, -0.811, 2.059), (-1.726, -0.811, 1.76), (2.069, -1.001, -2.048), (2.069, -0.811, -2.048), (2.069, -0.811, 0.004835), (2.069, -1.001, 0.004835), (2.069, -0.811, -1.748), (2.069, -1.001, -1.748), (1.758, -1.001, -2.048), (1.758, -0.811, -2.048), (1.758, -0.811, 0.004835), (1.746, -0.811, -1.748), (-2.05, -1.001, -2.048), (-2.05, -0.811, -2.048), (0.009781, -0.811, -2.048), (0.009781, -1.001, -2.048), (-2.05, -0.811, 0.004835), (-2.05, -1.001, 0.004835), (0.009781, -0.811, 0.004835), (-2.05, -0.811, -1.748), (0.009781, -0.811, -1.748), (-2.05, -1.001, -1.748), (-1.739, -1.001, -2.048), (-1.739, -0.811, -2.048), (-1.739, -0.811, 0.004835), (-1.726, -0.811, -1.748), (2.069, 0.9222, 2.059), (2.069, 0.9222, 1.76), (1.758, 0.9222, 2.059), (1.746, 0.9222, 1.76), (2.069, 0.004079, 2.059), (2.069, 0.004079, 1.76), (1.758, 0.004079, 2.059), (1.758, 0.004079, 1.76), (-2.05, 0.9222, 2.059), (-2.05, 0.9222, 1.76), (-1.739, 0.9222, 2.059), (-1.726, 0.9222, 1.76), (-2.05, 0.004079, 2.059), (-2.05, 0.004079, 1.76), (-1.739, 0.004079, 2.059), (-1.739, 0.004079, 1.76), (-2.05, 0.9222, -2.048), (-2.05, 0.9222, 0.004836), (-2.05, 0.9222, -1.748), (-1.739, 0.9222, -2.048), (-1.739, 0.9222, 0.004836), (-1.726, 0.9222, -1.748), (-2.05, 0.00408, -2.048), (-2.05, 0.00408, 0.004836), (-2.05, 0.00408, -1.748), (-1.739, 0.00408, -2.048), (-1.739, 0.00408, 0.004836), (-1.739, 0.00408, -1.748)], [], [(2, 1, 0, 3), (1, 2, 45, 44), (1, 5, 4, 0), (47, 6, 5, 46), (5, 1, 44, 46), (10, 12, 7, 8), (8, 52, 53, 10), (8, 7, 13, 14), (43, 47, 46, 42), (14, 54, 52, 8), (20, 21, 16, 17), (23, 22, 29, 28), (25, 34, 32, 24), (18, 19, 21, 20), (17, 16, 22, 23), (33, 27, 26, 35), (37, 28, 29, 36), (39, 38, 32, 34), (30, 33, 35, 31), (27, 33, 64, 62), (27, 37, 36, 26), (33, 30, 63, 64), (25, 23, 28, 34), (37, 27, 62, 65), (38, 39, 67, 66), (40, 44, 45, 41), (55, 51, 50, 54), (42, 46, 44, 40), (48, 49, 53, 52), (15, 55, 54, 14), (5, 6, 11, 9), (50, 48, 52, 54), (14, 9, 11, 15), (39, 34, 28, 37), (56, 62, 64, 58), (58, 64, 63, 57), (67, 39, 37, 65), (59, 65, 62, 56), (60, 66, 67, 61), (6, 24, 32, 11), (38, 15, 11, 32), (18, 2, 3, 19), (10, 30, 31, 12), (53, 63, 30, 10), (63, 53, 49, 57), (55, 66, 60, 51), (66, 55, 15, 38), (47, 45, 2, 6), (45, 47, 43, 41), (6, 2, 18, 24), (20, 25, 24, 18), (61, 67, 65, 59), (51, 60, 61, 59, 56, 58, 57, 49, 48, 50), (41, 43, 42, 40), (25, 20, 17, 23), (5, 9, 4), (14, 13, 4, 9), (4, 13, 7, 12, 31, 35, 26, 36, 29, 22, 16, 21, 19, 3, 0)])
me_cube_003.use_remesh_preserve_volume = False
me_cube_003.use_remesh_preserve_attributes = False
me_cube_003.use_mirror_vertex_groups = False
me_cube_003.update()
me_cube_002 = bpy.data.meshes.new('Cube.002')
me_cube_002.from_pydata([(2.04, -1.005, 2.034), (1.731, -0.8163, 2.034), (2.04, -1.005, -2.033), (1.731, -0.8163, -2.033), (2.04, 0.9, 2.034), (1.731, 0.9, 2.034), (2.04, 0.9, -2.033), (1.731, 0.9, -2.033), (0.8657, -0.8163, -1.017), (0.8657, -0.8163, 1.017), (1.731, -0.8163, 0.0001765), (1.731, -0.8163, -1.017), (0.8657, -0.8163, 2.034), (0.8657, -0.8163, -2.033), (0.8657, -0.8163, 0.0001765), (1.731, -0.8163, 1.017), (-2.04, -1.005, 2.034), (-1.731, -0.8163, 2.034), (-2.04, -1.005, -2.033), (-1.731, -0.8163, -2.033), (-2.04, 0.9, 2.034), (-1.731, 0.9, 2.034), (-2.04, 0.9, -2.033), (-1.731, 0.9, -2.033), (-0.8657, -0.8163, -1.017), (-0.8657, -0.8163, 1.017), (6.113e-11, -0.8163, 0.0001765), (-1.731, -0.8163, 0.0001765), (6.113e-11, -0.8163, 2.034), (6.113e-11, -0.8163, -2.033), (-1.731, -0.8163, -1.017), (6.113e-11, -0.8163, 1.017), (-0.8657, -0.8163, 2.034), (-0.8657, -0.8163, -2.033), (-0.8657, -0.8163, 0.0001765), (6.113e-11, -0.8163, -1.017), (-1.731, -0.8163, 1.017), (6.113e-11, -1.005, -2.033), (6.113e-11, -1.005, 2.034)], [], [(13, 8, 11, 3), (38, 37, 2, 0), (28, 38, 0, 4, 5, 1, 12), (0, 2, 6, 4), (7, 5, 4, 6), (26, 31, 9, 14), (31, 28, 12, 9), (29, 35, 8, 13), (9, 12, 1, 15), (35, 26, 14, 8), (5, 7, 3, 11, 10, 15, 1), (37, 29, 13, 3, 7, 6, 2), (8, 14, 10, 11), (14, 9, 15, 10), (33, 19, 30, 24), (38, 16, 18, 37), (28, 32, 17, 21, 20, 16, 38), (16, 20, 22, 18), (23, 22, 20, 21), (26, 34, 25, 31), (31, 25, 32, 28), (29, 33, 24, 35), (25, 36, 17, 32), (35, 24, 34, 26), (21, 17, 36, 27, 30, 19, 23), (37, 18, 22, 23, 19, 33, 29), (24, 30, 27, 34), (34, 27, 36, 25)])
_uv = me_cube_002.uv_layers.new(name='UVMap')
_uv.uv.foreach_set('vector', [0.2162, 0.002787, 0.2162, 0.08788, 0.1438, 0.08788, 0.1438, 0.002787, 0.856, 0.2024, 0.856, 0.06624, 0.9243, 0.06624, 0.9243, 0.2024, 0.856, 0.2087, 0.856, 0.2024, 0.9243, 0.2024, 0.9243, 0.2661, 0.914, 0.2661, 0.914, 0.2087, 0.885, 0.2087, 0.9243, 0.2024, 0.9243, 0.06624, 0.988, 0.06623, 0.988, 0.2024, 0.9984, 0.06623, 0.9984, 0.2024, 0.988, 0.2024, 0.988, 0.06623, 0.2887, 0.173, 0.2887, 0.2581, 0.2162, 0.2581, 0.2162, 0.173, 0.2887, 0.2581, 0.2887, 0.3431, 0.2162, 0.3431, 0.2162, 0.2581, 0.2887, 0.002787, 0.2887, 0.08788, 0.2162, 0.08788, 0.2162, 0.002787, 0.2162, 0.2581, 0.2162, 0.3431, 0.1438, 0.3431, 0.1438, 0.2581, 0.2887, 0.08788, 0.2887, 0.173, 0.2162, 0.173, 0.2162, 0.08788, 0.0001128, 0.3431, 0.0001128, 0.002787, 0.1438, 0.002787, 0.1438, 0.08788, 0.1438, 0.173, 0.1438, 0.2581, 0.1438, 0.3431, 0.856, 0.06624, 0.856, 0.05993, 0.885, 0.05993, 0.914, 0.05993, 0.914, 0.002471, 0.9243, 0.002471, 0.9243, 0.06624, 0.2162, 0.08788, 0.2162, 0.173, 0.1438, 0.173, 0.1438, 0.08788, 0.2162, 0.173, 0.2162, 0.2581, 0.1438, 0.2581, 0.1438, 0.173, 0.3611, 0.002787, 0.4336, 0.002787, 0.4336, 0.08788, 0.3611, 0.08788, 0.856, 0.2024, 0.7877, 0.2024, 0.7877, 0.06624, 0.856, 0.06624, 0.856, 0.2087, 0.827, 0.2087, 0.798, 0.2087, 0.798, 0.2661, 0.7877, 0.2661, 0.7877, 0.2024, 0.856, 0.2024, 0.7877, 0.2024, 0.724, 0.2024, 0.724, 0.06625, 0.7877, 0.06624, 0.7136, 0.06625, 0.724, 0.06625, 0.724, 0.2024, 0.7137, 0.2024, 0.2887, 0.173, 0.3611, 0.173, 0.3611, 0.2581, 0.2887, 0.2581, 0.2887, 0.2581, 0.3611, 0.2581, 0.3611, 0.3431, 0.2887, 0.3431, 0.2887, 0.002787, 0.3611, 0.002787, 0.3611, 0.08788, 0.2887, 0.08788, 0.3611, 0.2581, 0.4336, 0.2581, 0.4336, 0.3431, 0.3611, 0.3431, 0.2887, 0.08788, 0.3611, 0.08788, 0.3611, 0.173, 0.2887, 0.173, 0.5772, 0.3431, 0.4336, 0.3431, 0.4336, 0.2581, 0.4336, 0.173, 0.4336, 0.08788, 0.4336, 0.002787, 0.5772, 0.002787, 0.856, 0.06624, 0.7877, 0.06624, 0.7877, 0.00248, 0.798, 0.00248, 0.798, 0.05993, 0.827, 0.05993, 0.856, 0.05993, 0.3611, 0.08788, 0.4336, 0.08788, 0.4336, 0.173, 0.3611, 0.173, 0.3611, 0.173, 0.4336, 0.173, 0.4336, 0.2581, 0.3611, 0.2581])
me_cube_002.use_remesh_preserve_volume = False
me_cube_002.use_remesh_preserve_attributes = False
me_cube_002.use_mirror_vertex_groups = False
me_cube_002.update()
me_cube_001 = bpy.data.meshes.new('Cube.001')
me_cube_001.from_pydata([(2.046, -1.004, 2.028), (2.046, -0.8157, 2.028), (2.046, -0.8157, 1.731), (2.046, -1.004, 1.731), (1.738, -1.004, 2.028), (1.738, -0.8157, 2.028), (1.726, -0.8157, 1.731), (-2.033, -1.004, 2.028), (-2.033, -0.8157, 2.028), (0.006407, 0.9006, -1.742), (0.006407, -0.008537, -1.742), (0.006407, -0.8157, -1.742), (-2.033, -1.004, -2.039), (-1.725, -1.004, 2.028), (-1.725, -0.8157, 2.028), (-1.713, -0.8157, 1.731), (2.046, -1.004, -2.039), (2.046, -0.8157, -2.039), (2.046, -0.8157, -0.006665), (2.046, -1.004, -0.006665), (2.046, -0.8157, -1.742), (2.046, -1.004, -1.742), (1.738, -0.8157, -0.006665), (1.726, -0.8157, -1.742), (0.006407, -0.8157, -0.006665), (0.006407, -0.8157, 2.028), (-1.725, -0.8157, -0.006665), (-1.713, -0.8157, -1.742), (-2.033, 0.9006, 2.028), (-2.033, 0.9006, 1.731), (-1.725, 0.9006, 2.028), (-1.713, 0.9006, 1.731), (-2.033, -0.008537, 2.028), (-1.725, -0.008537, 2.028), (-1.725, -0.008537, 1.731), (-2.033, 0.9006, -2.039), (-2.033, 0.9006, -0.006665), (0.006407, -1.004, 2.028), (-1.725, 0.9006, -0.006665), (-1.713, 0.9006, -1.742), (0.006407, -0.8157, 1.731), (-1.725, -0.008537, -0.006665), (-1.725, -0.008537, -1.742), (0.006407, 0.9006, -2.039), (0.006407, -1.004, -2.039), (-2.033, -0.1028, -2.039), (0.006407, -0.8086, -2.039), (-2.033, 0.3479, -2.039), (-2.033, -0.8086, -2.039), (-1.013, 0.9006, -2.039), (-1.013, -1.004, -2.039), (-2.033, -0.5535, -2.039), (-2.033, 0.609, 2.028), (-1.716, 0.609, 1.731), (-1.725, 0.609, 2.028), (-1.725, 0.609, -0.006665), (-1.716, 0.609, -1.742), (0.006407, 0.609, -1.742), (0.006407, 0.6116, -2.039), (2.083, 0.7986, -1.742), (2.083, 0.7986, -2.039), (2.083, 0.609, -1.742), (2.083, 0.6116, -2.039)], [], [(2, 1, 0, 3), (25, 5, 6, 40), (1, 5, 4, 0), (8, 7, 13, 14), (14, 33, 32, 8), (18, 19, 21, 20), (20, 21, 16, 17), (14, 13, 37, 25), (26, 27, 42, 41), (53, 31, 30, 54), (15, 34, 33, 14), (11, 24, 22, 23), (54, 52, 32, 33), (17, 46, 11, 23, 20), (24, 40, 6, 22), (26, 15, 40, 24), (55, 41, 42, 56), (56, 42, 10, 57), (27, 26, 24, 11), (18, 2, 3, 19), (53, 55, 38, 31), (41, 34, 15, 26), (2, 6, 5, 1), (31, 38, 39, 9, 43, 49, 35, 36, 29, 28, 30), (6, 2, 18, 22), (20, 23, 22, 18), (0, 4, 37, 13, 7, 12, 50, 44, 16, 21, 19, 3), (16, 44, 46, 17), (46, 44, 50, 12, 48), (8, 32, 52, 28, 29, 36, 35, 47, 45, 51, 48, 12, 7), (27, 11, 10, 42), (14, 25, 40, 15), (25, 37, 4, 5), (11, 46, 58, 57, 10), (43, 58, 46, 48, 51, 45, 47, 35, 49), (34, 53, 54, 33), (30, 28, 52, 54), (38, 55, 56, 39), (39, 56, 57, 9), (34, 41, 55, 53), (9, 57, 61, 59), (61, 62, 60, 59), (57, 58, 62, 61), (58, 43, 60, 62), (43, 9, 59, 60)])
me_cube_001.use_remesh_preserve_volume = False
me_cube_001.use_remesh_preserve_attributes = False
me_cube_001.use_mirror_vertex_groups = False
me_cube_001.update()
me_cube_018 = bpy.data.meshes.new('Cube.018')
me_cube_018.from_pydata([(2.046, -1.004, 2.028), (2.046, -0.8157, 2.028), (2.046, -0.8157, 1.731), (2.046, -1.004, 1.731), (1.738, -1.004, 2.028), (1.738, -0.8157, 2.028), (1.726, -0.8157, 1.731), (-2.033, -1.004, 2.028), (-2.033, -0.8157, 2.028), (0.006407, 0.9006, -1.742), (0.006407, -0.008537, -1.742), (0.006407, -0.8157, -1.742), (-2.033, -1.004, -2.039), (-1.725, -1.004, 2.028), (-1.725, -0.8157, 2.028), (-1.713, -0.8157, 1.731), (2.046, -1.004, -2.039), (2.046, -0.8157, -2.039), (2.046, -0.8157, -0.006665), (2.046, -1.004, -0.006665), (2.046, -0.8157, -1.742), (2.046, -1.004, -1.742), (1.738, -0.8157, -0.006665), (1.726, -0.8157, -1.742), (0.006407, -0.8157, -0.006665), (0.006407, -0.8157, 2.028), (-1.725, -0.8157, -0.006665), (-1.713, -0.8157, -1.742), (-2.033, 0.9006, 2.028), (-2.033, 0.9006, 1.731), (-1.725, 0.9006, 2.028), (-1.713, 0.9006, 1.731), (-2.033, -0.008537, 2.028), (-1.725, -0.008537, 2.028), (-1.725, -0.008537, 1.731), (-2.033, 0.9006, -2.039), (-2.033, 0.9006, -0.006665), (0.006407, -1.004, 2.028), (-1.725, 0.9006, -0.006665), (-1.713, 0.9006, -1.742), (0.006407, -0.8157, 1.731), (-1.725, -0.008537, -0.006665), (-1.725, -0.008537, -1.742), (0.006407, 0.9006, -2.039), (0.006407, -1.004, -2.039), (-2.033, -0.1028, -2.039), (0.006407, -0.8086, -2.039), (-2.033, 0.3479, -2.039), (-2.033, -0.8086, -2.039), (-1.013, 0.9006, -2.039), (-1.013, -1.004, -2.039), (-2.033, -0.5535, -2.039), (-2.033, 0.609, 2.028), (-1.716, 0.609, 1.731), (-1.725, 0.609, 2.028), (-1.725, 0.609, -0.006665), (-1.716, 0.609, -1.742), (0.006407, 0.609, -1.742), (0.006407, 0.6116, -2.039), (2.083, 0.7986, -1.742), (2.083, 0.7986, -2.039), (2.083, 0.609, -1.742), (2.083, 0.6116, -2.039)], [], [(2, 1, 0, 3), (25, 5, 6, 40), (1, 5, 4, 0), (8, 7, 13, 14), (14, 33, 32, 8), (18, 19, 21, 20), (20, 21, 16, 17), (14, 13, 37, 25), (26, 27, 42, 41), (53, 31, 30, 54), (15, 34, 33, 14), (11, 24, 22, 23), (54, 52, 32, 33), (17, 46, 11, 23, 20), (24, 40, 6, 22), (26, 15, 40, 24), (55, 41, 42, 56), (56, 42, 10, 57), (27, 26, 24, 11), (18, 2, 3, 19), (53, 55, 38, 31), (41, 34, 15, 26), (2, 6, 5, 1), (31, 38, 39, 9, 43, 49, 35, 36, 29, 28, 30), (6, 2, 18, 22), (20, 23, 22, 18), (0, 4, 37, 13, 7, 12, 50, 44, 16, 21, 19, 3), (16, 44, 46, 17), (46, 44, 50, 12, 48), (8, 32, 52, 28, 29, 36, 35, 47, 45, 51, 48, 12, 7), (27, 11, 10, 42), (14, 25, 40, 15), (25, 37, 4, 5), (11, 46, 58, 57, 10), (43, 58, 46, 48, 51, 45, 47, 35, 49), (34, 53, 54, 33), (30, 28, 52, 54), (38, 55, 56, 39), (39, 56, 57, 9), (34, 41, 55, 53), (9, 57, 61, 59), (61, 62, 60, 59), (57, 58, 62, 61), (58, 43, 60, 62), (43, 9, 59, 60)])
me_cube_018.use_remesh_preserve_volume = False
me_cube_018.use_remesh_preserve_attributes = False
me_cube_018.use_mirror_vertex_groups = False
me_cube_018.update()
me_cube_016 = bpy.data.meshes.new('Cube.016')
me_cube_016.from_pydata([(2.04, -1.005, 2.034), (1.731, -0.8163, 2.034), (2.04, -1.005, -2.033), (1.731, -0.8163, -2.033), (2.04, 0.9, 2.034), (1.731, 0.9, 2.034), (2.04, 0.9, -2.033), (1.731, 0.9, -2.033), (0.8657, -0.8163, -1.017), (0.8657, -0.8163, 1.017), (1.731, -0.8163, 0.0001765), (1.731, -0.8163, -1.017), (0.8657, -0.8163, 2.034), (0.8657, -0.8163, -2.033), (0.8657, -0.8163, 0.0001765), (1.731, -0.8163, 1.017), (-2.04, -1.005, 2.034), (-1.731, -0.8163, 2.034), (-2.04, -1.005, -2.033), (-1.731, -0.8163, -2.033), (-2.04, 0.9, 2.034), (-1.731, 0.9, 2.034), (-2.04, 0.9, -2.033), (-1.731, 0.9, -2.033), (-0.8657, -0.8163, -1.017), (-0.8657, -0.8163, 1.017), (6.113e-11, -0.8163, 0.0001765), (-1.731, -0.8163, 0.0001765), (6.113e-11, -0.8163, 2.034), (6.113e-11, -0.8163, -2.033), (-1.731, -0.8163, -1.017), (6.113e-11, -0.8163, 1.017), (-0.8657, -0.8163, 2.034), (-0.8657, -0.8163, -2.033), (-0.8657, -0.8163, 0.0001765), (6.113e-11, -0.8163, -1.017), (-1.731, -0.8163, 1.017), (6.113e-11, -1.005, -2.033), (6.113e-11, -1.005, 2.034)], [], [(13, 8, 11, 3), (38, 37, 2, 0), (28, 38, 0, 4, 5, 1, 12), (0, 2, 6, 4), (7, 5, 4, 6), (26, 31, 9, 14), (31, 28, 12, 9), (29, 35, 8, 13), (9, 12, 1, 15), (35, 26, 14, 8), (5, 7, 3, 11, 10, 15, 1), (37, 29, 13, 3, 7, 6, 2), (8, 14, 10, 11), (14, 9, 15, 10), (33, 19, 30, 24), (38, 16, 18, 37), (28, 32, 17, 21, 20, 16, 38), (16, 20, 22, 18), (23, 22, 20, 21), (26, 34, 25, 31), (31, 25, 32, 28), (29, 33, 24, 35), (25, 36, 17, 32), (35, 24, 34, 26), (21, 17, 36, 27, 30, 19, 23), (37, 18, 22, 23, 19, 33, 29), (24, 30, 27, 34), (34, 27, 36, 25)])
_uv = me_cube_016.uv_layers.new(name='UVMap')
_uv.uv.foreach_set('vector', [0.2162, 0.002787, 0.2162, 0.08788, 0.1438, 0.08788, 0.1438, 0.002787, 0.856, 0.2024, 0.856, 0.06624, 0.9243, 0.06624, 0.9243, 0.2024, 0.856, 0.2087, 0.856, 0.2024, 0.9243, 0.2024, 0.9243, 0.2661, 0.914, 0.2661, 0.914, 0.2087, 0.885, 0.2087, 0.9243, 0.2024, 0.9243, 0.06624, 0.988, 0.06623, 0.988, 0.2024, 0.9984, 0.06623, 0.9984, 0.2024, 0.988, 0.2024, 0.988, 0.06623, 0.2887, 0.173, 0.2887, 0.2581, 0.2162, 0.2581, 0.2162, 0.173, 0.2887, 0.2581, 0.2887, 0.3431, 0.2162, 0.3431, 0.2162, 0.2581, 0.2887, 0.002787, 0.2887, 0.08788, 0.2162, 0.08788, 0.2162, 0.002787, 0.2162, 0.2581, 0.2162, 0.3431, 0.1438, 0.3431, 0.1438, 0.2581, 0.2887, 0.08788, 0.2887, 0.173, 0.2162, 0.173, 0.2162, 0.08788, 0.0001128, 0.3431, 0.0001128, 0.002787, 0.1438, 0.002787, 0.1438, 0.08788, 0.1438, 0.173, 0.1438, 0.2581, 0.1438, 0.3431, 0.856, 0.06624, 0.856, 0.05993, 0.885, 0.05993, 0.914, 0.05993, 0.914, 0.002471, 0.9243, 0.002471, 0.9243, 0.06624, 0.2162, 0.08788, 0.2162, 0.173, 0.1438, 0.173, 0.1438, 0.08788, 0.2162, 0.173, 0.2162, 0.2581, 0.1438, 0.2581, 0.1438, 0.173, 0.3611, 0.002787, 0.4336, 0.002787, 0.4336, 0.08788, 0.3611, 0.08788, 0.856, 0.2024, 0.7877, 0.2024, 0.7877, 0.06624, 0.856, 0.06624, 0.856, 0.2087, 0.827, 0.2087, 0.798, 0.2087, 0.798, 0.2661, 0.7877, 0.2661, 0.7877, 0.2024, 0.856, 0.2024, 0.7877, 0.2024, 0.724, 0.2024, 0.724, 0.06625, 0.7877, 0.06624, 0.7136, 0.06625, 0.724, 0.06625, 0.724, 0.2024, 0.7137, 0.2024, 0.2887, 0.173, 0.3611, 0.173, 0.3611, 0.2581, 0.2887, 0.2581, 0.2887, 0.2581, 0.3611, 0.2581, 0.3611, 0.3431, 0.2887, 0.3431, 0.2887, 0.002787, 0.3611, 0.002787, 0.3611, 0.08788, 0.2887, 0.08788, 0.3611, 0.2581, 0.4336, 0.2581, 0.4336, 0.3431, 0.3611, 0.3431, 0.2887, 0.08788, 0.3611, 0.08788, 0.3611, 0.173, 0.2887, 0.173, 0.5772, 0.3431, 0.4336, 0.3431, 0.4336, 0.2581, 0.4336, 0.173, 0.4336, 0.08788, 0.4336, 0.002787, 0.5772, 0.002787, 0.856, 0.06624, 0.7877, 0.06624, 0.7877, 0.00248, 0.798, 0.00248, 0.798, 0.05993, 0.827, 0.05993, 0.856, 0.05993, 0.3611, 0.08788, 0.4336, 0.08788, 0.4336, 0.173, 0.3611, 0.173, 0.3611, 0.173, 0.4336, 0.173, 0.4336, 0.2581, 0.3611, 0.2581])
me_cube_016.use_remesh_preserve_volume = False
me_cube_016.use_remesh_preserve_attributes = False
me_cube_016.use_mirror_vertex_groups = False
me_cube_016.update()
me_cube_015 = bpy.data.meshes.new('Cube.015')
me_cube_015.from_pydata([(2.069, -1.001, 2.059), (2.069, -0.811, 2.059), (2.069, -0.811, 1.76), (2.069, -1.001, 1.76), (1.758, -1.001, 2.059), (1.758, -0.811, 2.059), (1.746, -0.811, 1.76), (-2.05, -1.001, 2.059), (-2.05, -0.811, 2.059), (0.009781, -0.811, 2.059), (-2.05, -0.811, 1.76), (0.009781, -0.811, 1.76), (-2.05, -1.001, 1.76), (-1.739, -1.001, 2.059), (-1.739, -0.811, 2.059), (-1.726, -0.811, 1.76), (2.069, -1.001, -2.048), (2.069, -0.811, -2.048), (2.069, -0.811, 0.004835), (2.069, -1.001, 0.004835), (2.069, -0.811, -1.748), (2.069, -1.001, -1.748), (1.758, -1.001, -2.048), (1.758, -0.811, -2.048), (1.758, -0.811, 0.004835), (1.746, -0.811, -1.748), (-2.05, -1.001, -2.048), (-2.05, -0.811, -2.048), (0.009781, -0.811, -2.048), (0.009781, -1.001, -2.048), (-2.05, -0.811, 0.004835), (-2.05, -1.001, 0.004835), (0.009781, -0.811, 0.004835), (-2.05, -0.811, -1.748), (0.009781, -0.811, -1.748), (-2.05, -1.001, -1.748), (-1.739, -1.001, -2.048), (-1.739, -0.811, -2.048), (-1.739, -0.811, 0.004835), (-1.726, -0.811, -1.748), (2.069, 0.9222, 2.059), (2.069, 0.9222, 1.76), (1.758, 0.9222, 2.059), (1.746, 0.9222, 1.76), (2.069, 0.004079, 2.059), (2.069, 0.004079, 1.76), (1.758, 0.004079, 2.059), (1.758, 0.004079, 1.76), (-2.05, 0.9222, 2.059), (-2.05, 0.9222, 1.76), (-1.739, 0.9222, 2.059), (-1.726, 0.9222, 1.76), (-2.05, 0.004079, 2.059), (-2.05, 0.004079, 1.76), (-1.739, 0.004079, 2.059), (-1.739, 0.004079, 1.76), (-2.05, 0.9222, -2.048), (-2.05, 0.9222, 0.004836), (-2.05, 0.9222, -1.748), (-1.739, 0.9222, -2.048), (-1.739, 0.9222, 0.004836), (-1.726, 0.9222, -1.748), (-2.05, 0.00408, -2.048), (-2.05, 0.00408, 0.004836), (-2.05, 0.00408, -1.748), (-1.739, 0.00408, -2.048), (-1.739, 0.00408, 0.004836), (-1.739, 0.00408, -1.748)], [], [(2, 1, 0, 3), (1, 2, 45, 44), (1, 5, 4, 0), (47, 6, 5, 46), (5, 1, 44, 46), (10, 12, 7, 8), (8, 52, 53, 10), (8, 7, 13, 14), (43, 47, 46, 42), (14, 54, 52, 8), (20, 21, 16, 17), (23, 22, 29, 28), (25, 34, 32, 24), (18, 19, 21, 20), (17, 16, 22, 23), (33, 27, 26, 35), (37, 28, 29, 36), (39, 38, 32, 34), (30, 33, 35, 31), (27, 33, 64, 62), (27, 37, 36, 26), (33, 30, 63, 64), (25, 23, 28, 34), (37, 27, 62, 65), (38, 39, 67, 66), (40, 44, 45, 41), (55, 51, 50, 54), (42, 46, 44, 40), (48, 49, 53, 52), (15, 55, 54, 14), (5, 6, 11, 9), (50, 48, 52, 54), (14, 9, 11, 15), (39, 34, 28, 37), (56, 62, 64, 58), (58, 64, 63, 57), (67, 39, 37, 65), (59, 65, 62, 56), (60, 66, 67, 61), (6, 24, 32, 11), (38, 15, 11, 32), (18, 2, 3, 19), (10, 30, 31, 12), (53, 63, 30, 10), (63, 53, 49, 57), (55, 66, 60, 51), (66, 55, 15, 38), (47, 45, 2, 6), (45, 47, 43, 41), (6, 2, 18, 24), (20, 25, 24, 18), (61, 67, 65, 59), (51, 60, 61, 59, 56, 58, 57, 49, 48, 50), (41, 43, 42, 40), (25, 20, 17, 23), (5, 9, 4), (14, 13, 4, 9), (4, 13, 7, 12, 31, 35, 26, 36, 29, 22, 16, 21, 19, 3, 0)])
me_cube_015.use_remesh_preserve_volume = False
me_cube_015.use_remesh_preserve_attributes = False
me_cube_015.use_mirror_vertex_groups = False
me_cube_015.update()
me_cube_014 = bpy.data.meshes.new('Cube.014')
me_cube_014.from_pydata([(2.059, -1.009, 2.042), (2.059, -0.8191, 2.042), (2.059, -0.8191, 1.742), (2.059, -1.009, 1.742), (1.748, -1.009, 2.042), (1.748, -0.8191, 2.042), (1.735, -0.8191, 1.742), (-2.061, -1.009, 2.042), (-2.061, -0.8191, 2.042), (-0.001124, -0.8191, 2.042), (-0.001124, -1.009, 2.042), (-0.001124, -0.8191, 1.742), (-2.061, -1.009, -2.066), (-1.75, -1.009, 2.042), (-1.75, -0.8191, 2.042), (-1.738, -0.8191, 1.742), (2.059, -1.009, -2.066), (2.059, -0.8191, -2.066), (2.059, -0.8191, -0.01342), (2.059, -1.009, -0.01342), (2.059, -0.8191, -1.767), (2.059, -1.009, -1.767), (1.748, -0.8191, -0.01342), (1.735, -0.8191, -1.767), (-0.001124, -0.8191, -0.01342), (-0.001124, -0.8191, -1.767), (-1.75, -0.8191, -0.01342), (-1.738, -0.8191, -1.767), (-2.061, 0.9145, 2.042), (-2.061, 0.9145, 1.742), (-1.75, 0.9145, 2.042), (-1.738, 0.9145, 1.742), (-2.061, -0.003814, 2.042), (-1.75, -0.003814, 2.042), (-1.75, -0.003814, 1.742), (2.059, 0.9145, -2.066), (2.059, 0.9145, -1.767), (1.735, 0.9145, -1.767), (2.059, -0.003814, -2.066), (2.059, -0.003814, -1.767), (1.748, -0.003814, -1.767), (-2.061, 0.9145, -2.066), (-2.061, 0.9145, -0.01342), (-0.001124, 0.9145, -1.767), (-1.75, 0.9145, -0.01342), (-1.738, 0.9145, -1.767), (-0.001124, -0.003814, -1.767), (-1.75, -0.003814, -0.01342), (-1.75, -0.003814, -1.767)], [], [(2, 1, 0, 3), (5, 9, 10, 4), (1, 5, 4, 0), (14, 13, 10, 9), (8, 7, 13, 14), (14, 33, 32, 8), (20, 21, 16, 17), (23, 25, 24, 22), (18, 19, 21, 20), (17, 38, 39, 20), (23, 40, 46, 25), (27, 26, 24, 25), (27, 25, 46, 48), (26, 27, 48, 47), (34, 31, 30, 33), (15, 34, 33, 14), (5, 6, 11, 9), (30, 28, 32, 33), (14, 9, 11, 15), (35, 36, 39, 38), (37, 43, 46, 40), (45, 48, 46, 43), (44, 47, 48, 45), (6, 22, 24, 11), (26, 15, 11, 24), (18, 2, 3, 19), (34, 47, 44, 31), (47, 34, 15, 26), (2, 6, 5, 1), (31, 44, 45, 43, 37, 36, 35, 41, 42, 29, 28, 30), (6, 2, 18, 22), (20, 23, 22, 18), (39, 40, 23, 20), (40, 39, 36, 37), (38, 17, 16, 12, 41, 35), (8, 32, 28, 29, 42, 41, 12, 7), (4, 10, 13, 7, 12, 16, 21, 19, 3, 0)])
me_cube_014.use_remesh_preserve_volume = False
me_cube_014.use_remesh_preserve_attributes = False
me_cube_014.use_mirror_vertex_groups = False
me_cube_014.update()
me_cube_013 = bpy.data.meshes.new('Cube.013')
me_cube_013.from_pydata([(2.075, -1.005, 2.065), (2.075, -0.8151, 2.065), (2.075, -0.8151, 1.766), (2.075, -1.005, 1.766), (1.764, -1.005, 2.065), (1.764, -0.8151, 2.065), (1.764, -1.005, 0.01178), (1.764, -1.005, 1.766), (1.752, -0.8151, 1.766), (-2.044, -1.005, 2.065), (-2.044, -0.8151, 2.065), (0.01583, -0.8151, 2.065), (0.01583, -1.005, 2.065), (-2.044, -0.8151, 1.766), (0.01583, -1.005, 1.766), (0.01583, -0.8151, 1.766), (-2.044, -1.005, 1.766), (-1.733, -1.005, 2.065), (-1.733, -0.8151, 2.065), (-1.733, -1.005, 1.766), (-1.72, -0.8151, 1.766), (2.075, -1.005, -2.042), (2.075, -0.8151, -2.042), (2.075, -0.8151, 0.01069), (2.075, -1.005, 0.01069), (2.075, -0.8151, -1.742), (2.075, -1.005, -1.742), (1.764, -1.005, -2.042), (1.764, -0.8151, -2.042), (1.764, -0.8151, 0.01069), (1.764, -1.005, -1.742), (1.752, -0.8151, -1.742), (-2.044, -1.005, -2.042), (-2.044, -0.8151, -2.042), (0.01583, -0.8151, -2.042), (0.01583, -1.005, -2.042), (-2.044, -0.8151, 0.01069), (-2.044, -1.005, 0.01069), (0.01583, -1.005, 0.01069), (0.01583, -0.8151, 0.01069), (-2.044, -0.8151, -1.742), (0.01583, -1.005, -1.742), (0.01583, -0.8151, -1.742), (-2.044, -1.005, -1.742), (-1.733, -1.005, -2.042), (-1.733, -0.8151, -2.042), (-1.733, -1.005, 0.01069), (-1.733, -0.8151, 0.01069), (-1.733, -1.005, -1.742), (-1.72, -0.8151, -1.742), (-2.044, 0.9181, 2.065), (-2.044, 0.9181, 1.766), (-1.733, 0.9181, 2.065), (-1.72, 0.9181, 1.766), (-2.044, 1.925e-05, 2.065), (-2.044, 1.925e-05, 1.766), (-1.733, 1.925e-05, 2.065), (-1.733, 1.925e-05, 1.766), (-2.044, 0.9181, -2.042), (-2.044, 0.9181, 0.01069), (-2.044, 0.9181, -1.742), (-1.733, 0.9181, -2.042), (-1.733, 0.9181, 0.01069), (-1.72, 0.9181, -1.742), (-2.044, 1.955e-05, -2.042), (-2.044, 1.943e-05, 0.01069), (-2.044, 1.955e-05, -1.742), (-1.733, 1.955e-05, -2.042), (-1.733, 1.943e-05, 0.01069), (-1.733, 1.955e-05, -1.742)], [], [(2, 1, 0, 3), (5, 11, 12, 4), (4, 7, 3, 0), (1, 5, 4, 0), (12, 14, 7, 4), (13, 16, 9, 10), (18, 17, 12, 11), (17, 9, 16, 19), (10, 54, 55, 13), (10, 9, 17, 18), (12, 17, 19, 14), (18, 56, 54, 10), (25, 26, 21, 22), (28, 27, 35, 34), (31, 42, 39, 29), (23, 24, 26, 25), (27, 21, 26, 30), (22, 21, 27, 28), (35, 27, 30, 41), (41, 30, 6, 38), (40, 33, 32, 43), (45, 34, 35, 44), (48, 46, 37, 43), (49, 47, 39, 42), (36, 40, 43, 37), (44, 48, 43, 32), (33, 40, 66, 64), (33, 45, 44, 32), (41, 38, 46, 48), (35, 41, 48, 44), (40, 36, 65, 66), (31, 28, 34, 42), (45, 33, 64, 67), (47, 49, 69, 68), (57, 53, 52, 56), (50, 51, 55, 54), (20, 57, 56, 18), (5, 8, 15, 11), (52, 50, 54, 56), (18, 11, 15, 20), (49, 42, 34, 45), (58, 64, 66, 60), (60, 66, 65, 59), (69, 49, 45, 67), (61, 67, 64, 58), (62, 68, 69, 63), (30, 26, 24, 6), (19, 46, 38, 14), (46, 19, 16, 37), (7, 6, 24, 3), (6, 7, 14, 38), (8, 29, 39, 15), (47, 20, 15, 39), (23, 2, 3, 24), (13, 36, 37, 16), (55, 65, 36, 13), (65, 55, 51, 59), (57, 68, 62, 53), (68, 57, 20, 47), (8, 2, 23, 29), (25, 31, 29, 23), (63, 69, 67, 61), (53, 62, 63, 61, 58, 60, 59, 51, 50, 52), (31, 25, 22, 28), (2, 8, 5, 1)])
me_cube_013.use_remesh_preserve_volume = False
me_cube_013.use_remesh_preserve_attributes = False
me_cube_013.use_mirror_vertex_groups = False
me_cube_013.update()
me_cube_012 = bpy.data.meshes.new('Cube.012')
me_cube_012.from_pydata([(2.049, -1.01, 2.034), (2.049, -0.8211, 2.034), (2.049, -0.8211, 1.737), (2.049, -1.01, 1.737), (1.74, -1.01, 2.034), (1.74, -0.8211, 2.034), (1.74, -1.01, 0.0001474), (1.74, -1.01, 1.737), (1.728, -0.8211, 1.737), (-2.031, -1.01, 2.034), (-2.031, -0.8211, 2.034), (0.008956, -0.8211, 2.034), (0.008956, -1.01, 2.034), (-2.031, -0.8211, 1.737), (0.008956, -1.01, 1.737), (0.008956, -0.8211, 1.737), (-2.031, -1.01, 1.737), (-1.723, -1.01, 2.034), (-1.723, -0.8211, 2.034), (-1.723, -1.01, 1.737), (-1.71, -0.8211, 1.737), (2.049, -1.01, -2.033), (2.049, -0.8211, -2.033), (2.049, -0.8211, -0.0009329), (2.049, -1.01, -0.000933), (2.049, -0.8211, -1.737), (2.049, -1.01, -1.737), (1.74, -1.01, -2.033), (1.74, -0.8211, -2.033), (1.74, -0.8211, -0.0009329), (1.74, -1.01, -1.737), (1.728, -0.8211, -1.737), (-2.031, -1.01, -2.033), (-2.031, -0.8211, -2.033), (0.008956, -0.8211, -2.033), (0.008956, -1.01, -2.033), (-2.031, -0.8211, -0.0009329), (-2.031, -1.01, -0.000933), (0.008956, -1.01, -0.000933), (0.008956, -0.8211, -0.0009329), (-2.031, -0.8211, -1.737), (0.008956, -1.01, -1.737), (0.008956, -0.8211, -1.737), (-2.031, -1.01, -1.737), (-1.723, -1.01, -2.033), (-1.723, -0.8211, -2.033), (-1.723, -1.01, -0.000933), (-1.723, -0.8211, -0.0009329), (-1.723, -1.01, -1.737), (-1.71, -0.8211, -1.737), (-2.031, 0.8953, 2.034), (-2.031, 0.8953, 1.737), (-1.723, 0.8953, 2.034), (-1.71, 0.8953, 1.737), (-2.031, -0.01387, 2.034), (-2.031, -0.01387, 1.737), (-1.723, -0.01387, 2.034), (-1.723, -0.01387, 1.737), (-2.031, 0.8953, -2.033), (-2.031, 0.8953, -1.737), (-1.723, 0.8953, -2.033), (-1.71, 0.8953, -1.737), (-2.031, -0.01387, -2.033), (-2.031, -0.01387, -1.737), (-1.723, -0.01387, -2.033), (-1.723, -0.01387, -1.737)], [], [(2, 1, 0, 3), (5, 11, 12, 4), (4, 7, 3, 0), (1, 5, 4, 0), (12, 14, 7, 4), (13, 16, 9, 10), (18, 17, 12, 11), (17, 9, 16, 19), (10, 54, 55, 13), (10, 9, 17, 18), (12, 17, 19, 14), (18, 56, 54, 10), (25, 26, 21, 22), (28, 27, 35, 34), (31, 42, 39, 29), (23, 24, 26, 25), (27, 21, 26, 30), (22, 21, 27, 28), (35, 27, 30, 41), (41, 30, 6, 38), (40, 33, 32, 43), (45, 34, 35, 44), (48, 46, 37, 43), (49, 47, 39, 42), (36, 40, 43, 37), (44, 48, 43, 32), (33, 40, 63, 62), (33, 45, 44, 32), (41, 38, 46, 48), (35, 41, 48, 44), (31, 28, 34, 42), (45, 33, 62, 64), (49, 40, 36, 47), (57, 53, 52, 56), (50, 51, 55, 54), (20, 57, 56, 18), (5, 8, 15, 11), (52, 50, 54, 56), (18, 11, 15, 20), (49, 42, 34, 45), (58, 62, 63, 59), (65, 49, 45, 64), (60, 64, 62, 58), (20, 47, 36, 13), (30, 26, 24, 6), (19, 46, 38, 14), (46, 19, 16, 37), (7, 6, 24, 3), (6, 7, 14, 38), (8, 29, 39, 15), (47, 20, 15, 39), (23, 2, 3, 24), (13, 36, 37, 16), (59, 63, 65, 61), (65, 63, 40, 49), (55, 57, 20, 13), (57, 55, 51, 53), (58, 59, 61, 60), (53, 51, 50, 52), (8, 2, 23, 29), (25, 31, 29, 23), (61, 65, 64, 60), (2, 8, 5, 1), (31, 25, 22, 28)])
me_cube_012.use_remesh_preserve_volume = False
me_cube_012.use_remesh_preserve_attributes = False
me_cube_012.use_mirror_vertex_groups = False
me_cube_012.update()
me_cube_011 = bpy.data.meshes.new('Cube.011')
me_cube_011.from_pydata([(-2.06, -0.8139, -2.054), (-2.06, -1.004, -2.054), (-2.06, -1.004, -7.995e-05), (-2.06, -0.8139, -0.001171), (-2.06, -1.004, -1.754), (-2.06, -0.8139, -1.754), (-1.748, -0.8139, -2.054), (-1.748, -1.004, -2.054), (-1.748, -0.8139, -7.989e-05), (-1.748, -0.8139, -1.754), (2.06, -0.8139, -2.054), (2.06, -1.004, -2.054), (-1.029e-07, -1.004, -2.054), (-4.021e-08, -0.8139, -2.054), (2.06, -1.004, -1.754), (-4.021e-08, -0.8139, -1.754), (2.06, -0.8139, -1.754), (1.748, -0.8139, -2.054), (1.748, -1.004, -2.054), (1.748, -0.8139, -1.754), (-2.06, -0.8139, 2.053), (-2.06, -1.004, 2.053), (-2.06, -1.004, 1.754), (-2.06, -0.8139, 1.754), (-1.748, -0.8139, 2.053), (-1.748, -1.004, 2.053), (-1.748, -0.8139, 1.754), (2.06, -0.8139, 2.053), (2.06, -1.004, 2.053), (-1.029e-07, -1.004, 2.053), (-4.021e-08, -0.8139, 2.053), (2.06, -1.004, 0.001011), (2.06, -0.8139, 0.001011), (-4.021e-08, -0.8139, 0.001011), (2.06, -1.004, 1.754), (-4.021e-08, -0.8139, 1.754), (2.06, -0.8139, 1.754), (1.748, -0.8139, 2.053), (1.748, -1.004, 2.053), (1.748, -0.8139, 0.001011), (1.748, -0.8139, 1.754)], [], [(4, 5, 0, 1), (7, 6, 13, 12), (6, 0, 5, 9), (1, 0, 6, 7), (13, 6, 9, 15), (14, 11, 10, 16), (18, 12, 13, 17), (17, 19, 16, 10), (11, 18, 17, 10), (13, 15, 19, 17), (22, 21, 20, 23), (25, 29, 30, 24), (26, 8, 3, 23), (35, 33, 8, 26), (24, 26, 23, 20), (21, 25, 24, 20), (2, 22, 23, 3), (30, 35, 26, 24), (34, 36, 27, 28), (38, 37, 30, 29), (40, 36, 32, 39), (31, 32, 36, 34), (37, 27, 36, 40), (28, 27, 37, 38), (35, 40, 39, 33), (30, 37, 40, 35), (4, 2, 3, 5), (8, 9, 5, 3), (31, 14, 16, 32), (19, 39, 32, 16), (39, 19, 15, 33), (9, 8, 33, 15), (2, 4, 1, 7, 12, 18, 11, 14, 31, 34, 28, 38, 29, 25, 21, 22)])
me_cube_011.use_remesh_preserve_volume = False
me_cube_011.use_remesh_preserve_attributes = False
me_cube_011.use_mirror_vertex_groups = False
me_cube_011.update()
me_cube_009 = bpy.data.meshes.new('Cube.009')
me_cube_009.from_pydata([(2.04, -1.004, 2.034), (2.04, -0.8155, 2.034), (2.04, -0.8155, 1.737), (2.04, -1.004, 1.737), (1.731, -1.004, 2.034), (1.731, -0.8155, 2.034), (1.731, -1.004, 1.737), (1.719, -0.8155, 1.737), (-2.04, -1.004, 2.034), (-2.04, -0.8155, 2.034), (-2.04, -0.8155, 1.737), (-2.04, -1.004, 1.737), (-1.731, -1.004, 2.034), (-1.731, -0.8155, 2.034), (-1.731, -1.004, 1.737), (-1.719, -0.8155, 1.737), (2.04, -1.004, -2.033), (2.04, -0.8155, -2.033), (2.04, -0.8155, -1.737), (2.04, -1.004, -1.737), (1.731, -1.004, -2.033), (1.731, -0.8155, -2.033), (1.731, -1.004, -1.737), (1.719, -0.8155, -1.737), (-2.04, -1.004, -2.033), (-2.04, -0.8155, -2.033), (-2.04, -0.8155, -1.737), (-2.04, -1.004, -1.737), (-1.731, -1.004, -2.033), (-1.731, -0.8155, -2.033), (-1.731, -1.004, -1.737), (-1.719, -0.8155, -1.737), (2.04, 0.9009, 2.034), (2.04, 0.9009, 1.737), (1.731, 0.9009, 2.034), (1.719, 0.9009, 1.737), (2.04, -0.008327, 2.034), (2.04, -0.008327, 1.737), (1.731, -0.008327, 2.034), (1.731, -0.008327, 1.737), (-2.04, 0.9009, 2.034), (-2.04, 0.9009, 1.737), (-1.731, 0.9009, 2.034), (-1.719, 0.9009, 1.737), (-2.04, -0.008327, 2.034), (-2.04, -0.008327, 1.737), (-1.731, -0.008327, 2.034), (-1.731, -0.008327, 1.737), (2.04, 0.9009, -2.033), (2.04, 0.9009, -1.737), (1.731, 0.9009, -2.033), (1.719, 0.9009, -1.737), (2.04, -0.008327, -2.033), (2.04, -0.008327, -1.737), (1.731, -0.008327, -2.033), (1.731, -0.008327, -1.737), (-2.04, 0.9009, -2.033), (-2.04, 0.9009, -1.737), (-1.731, 0.9009, -2.033), (-1.719, 0.9009, -1.737), (-2.04, -0.008327, -2.033), (-2.04, -0.008327, -1.737), (-1.731, -0.008327, -2.033), (-1.731, -0.008327, -1.737), (2.244e-10, -0.8155, 1.737), (2.244e-10, -0.8155, -1.737), (1.719, -0.8155, 0.0001162), (-1.719, -0.8155, 0.0001162), (2.244e-10, -0.8155, 0.0001162), (0.8597, -0.8155, 1.737), (0.8597, -0.8155, -1.737), (1.719, -0.8155, -0.8683), (-1.719, -0.8155, -0.8683), (-0.8597, -0.8155, 1.737), (-0.8597, -0.8155, -1.737), (1.719, -0.8155, 0.8685), (-1.719, -0.8155, 0.8685), (0.8597, -0.8155, 0.0001162), (-0.8597, -0.8155, 0.0001162), (2.244e-10, -0.8155, -0.8683), (2.244e-10, -0.8155, 0.8685), (0.8597, -0.8155, 0.8685), (0.8597, -0.8155, -0.8683), (-0.8597, -0.8155, -0.8683), (-0.8597, -0.8155, 0.8685)], [], [(2, 1, 0, 3), (4, 12, 14, 6), (4, 6, 3, 0), (1, 2, 37, 36), (1, 5, 4, 0), (13, 5, 7, 69, 64, 73, 15), (39, 7, 5, 38), (5, 1, 36, 38), (10, 11, 8, 9), (12, 8, 11, 14), (9, 44, 45, 10), (9, 8, 12, 13), (35, 39, 38, 34), (13, 46, 44, 9), (18, 19, 16, 17), (22, 30, 28, 20), (31, 74, 65, 70, 23, 21, 29), (10, 26, 27, 11), (20, 16, 19, 22), (17, 52, 53, 18), (17, 16, 20, 21), (15, 76, 67, 72, 31, 26, 10), (22, 6, 14, 30), (23, 55, 54, 21), (21, 54, 52, 17), (26, 25, 24, 27), (81, 69, 7, 75), (30, 14, 11, 27), (28, 30, 27, 24), (25, 26, 61, 60), (25, 29, 28, 24), (29, 25, 60, 62), (6, 22, 19, 3), (32, 36, 37, 33), (47, 43, 42, 46), (34, 38, 36, 32), (40, 41, 45, 44), (15, 47, 46, 13), (29, 21, 20, 28), (42, 40, 44, 46), (48, 49, 53, 52), (50, 48, 52, 54), (56, 60, 61, 57), (63, 31, 29, 62), (58, 62, 60, 56), (55, 51, 50, 54), (18, 23, 71, 66, 75, 7, 2), (18, 2, 3, 19), (57, 61, 63, 59), (63, 61, 26, 31), (45, 47, 15, 10), (47, 45, 41, 43), (39, 37, 2, 7), (37, 39, 35, 33), (56, 57, 59, 58), (43, 41, 40, 42), (53, 55, 23, 18), (55, 53, 49, 51), (59, 63, 62, 58), (51, 49, 48, 50), (33, 35, 34, 32), (13, 12, 4, 5), (82, 77, 66, 71), (83, 78, 68, 79), (84, 73, 64, 80), (77, 81, 75, 66), (68, 80, 81, 77), (80, 64, 69, 81), (70, 82, 71, 23), (65, 79, 82, 70), (79, 68, 77, 82), (74, 83, 79, 65), (31, 72, 83, 74), (72, 67, 78, 83), (78, 84, 80, 68), (67, 76, 84, 78), (76, 15, 73, 84)])
me_cube_009.use_remesh_preserve_volume = False
me_cube_009.use_remesh_preserve_attributes = False
me_cube_009.use_mirror_vertex_groups = False
me_cube_009.update()
me_cube_008 = bpy.data.meshes.new('Cube.008')
me_cube_008.from_pydata([(2.106, -1.033, 2.099), (2.106, -0.8389, 2.099), (2.106, -0.8389, 1.793), (2.106, -1.033, 1.793), (1.789, -0.8389, 2.099), (2.106, -1.033, 0.003042), (1.776, -0.8389, 1.793), (-2.096, -1.033, 2.099), (-2.096, -0.8389, 2.099), (0.004943, -0.8389, 2.099), (0.004943, -1.033, 2.099), (-2.096, -0.8389, 1.793), (0.004943, -0.8389, 1.793), (-2.096, -1.033, 1.793), (-1.779, -0.8389, 2.099), (-1.766, -0.8389, 1.793), (2.106, -1.033, -2.091), (2.106, -0.8389, -2.091), (2.106, -0.8389, 0.003042), (2.106, -0.8389, -1.785), (2.106, -1.033, -1.785), (1.789, -1.033, -2.091), (1.789, -0.8389, -2.091), (1.789, -0.8389, 0.003042), (1.776, -0.8389, -1.785), (-2.096, -1.033, -2.091), (-2.096, -0.8389, -2.091), (0.004943, -0.8389, -2.091), (0.004943, -1.033, -2.091), (-2.096, -0.8389, 0.003042), (-2.096, -1.033, 0.003042), (0.004943, -1.033, 0.003042), (0.004943, -0.8389, 0.003042), (-2.096, -0.8389, -1.785), (0.004943, -0.8389, -1.785), (-2.096, -1.033, -1.785), (-1.779, -1.033, -2.091), (-1.779, -0.8389, -2.091), (-1.779, -0.8389, 0.003042), (-1.766, -0.8389, -1.785), (2.106, 0.9293, 2.099), (2.106, 0.9293, 1.793), (1.789, 0.9293, 2.099), (1.776, 0.9293, 1.793), (2.106, -0.007304, 2.099), (2.106, -0.007304, 1.793), (1.789, -0.007304, 2.099), (1.789, -0.007304, 1.793), (-2.096, 0.9293, 2.099), (-2.096, 0.9293, 1.793), (-1.779, 0.9293, 2.099), (-1.766, 0.9293, 1.793), (-2.096, -0.007304, 2.099), (-2.096, -0.007304, 1.793), (-1.779, -0.007304, 2.099), (-1.779, -0.007304, 1.793), (2.106, 0.9293, -2.091), (2.106, 0.9293, -1.785), (1.789, 0.9293, -2.091), (1.776, 0.9293, -1.785), (2.106, -0.007303, -2.091), (2.106, -0.007303, -1.785), (1.789, -0.007303, -2.091), (1.789, -0.007303, -1.785), (-2.096, 0.9293, -2.091), (-2.096, 0.9293, 0.003042), (-2.096, 0.9293, -1.785), (-1.779, 0.9293, -2.091), (-1.779, 0.9293, 0.003042), (-1.766, 0.9293, -1.785), (-2.096, -0.007303, -2.091), (-2.096, -0.007303, 0.003042), (-2.096, -0.007303, -1.785), (-1.779, -0.007303, -2.091), (-1.779, -0.007303, 0.003042), (-1.779, -0.007303, -1.785)], [], [(2, 1, 0, 3), (10, 7, 13, 30, 31), (1, 2, 45, 44), (8, 7, 14), (47, 6, 4, 46), (4, 1, 44, 46), (11, 13, 7, 8), (8, 52, 53, 11), (43, 47, 46, 42), (14, 54, 52, 8), (19, 20, 16, 17), (22, 21, 28, 27), (24, 34, 32, 23), (17, 60, 61, 19), (17, 16, 21, 22), (24, 63, 62, 22), (22, 62, 60, 17), (33, 26, 25, 35), (37, 27, 28, 36), (39, 38, 32, 34), (29, 33, 35, 30), (26, 33, 72, 70), (26, 37, 36, 25), (33, 29, 71, 72), (24, 22, 27, 34), (37, 26, 70, 73), (38, 39, 75, 74), (40, 44, 45, 41), (55, 51, 50, 54), (42, 46, 44, 40), (48, 49, 53, 52), (15, 55, 54, 14), (4, 6, 12, 9), (50, 48, 52, 54), (14, 9, 12, 15), (56, 57, 61, 60), (39, 34, 27, 37), (58, 56, 60, 62), (64, 70, 72, 66), (66, 72, 71, 65), (75, 39, 37, 73), (67, 73, 70, 64), (68, 74, 75, 69), (63, 59, 58, 62), (18, 5, 20, 19), (6, 23, 32, 12), (38, 15, 12, 32), (11, 29, 30, 13), (53, 71, 29, 11), (71, 53, 49, 65), (55, 74, 68, 51), (74, 55, 15, 38), (47, 45, 2, 6), (45, 47, 43, 41), (6, 2, 18, 23), (19, 24, 23, 18), (61, 63, 24, 19), (63, 61, 57, 59), (69, 75, 73, 67), (51, 68, 69, 67, 64, 66, 65, 49, 48, 50), (41, 43, 42, 40), (59, 57, 56, 58), (36, 28, 31, 30, 35, 25), (14, 7, 10, 9), (18, 2, 3, 5), (28, 21, 16, 20, 5, 31), (4, 9, 10, 0), (1, 4, 0), (0, 10, 31, 5, 3)])
me_cube_008.use_remesh_preserve_volume = False
me_cube_008.use_remesh_preserve_attributes = False
me_cube_008.use_mirror_vertex_groups = False
me_cube_008.update()
me_cube_006 = bpy.data.meshes.new('Cube.006')
me_cube_006.from_pydata([(2.032, -0.9914, 2.014), (2.032, -0.8029, 2.014), (2.032, -0.8029, 1.717), (2.032, -0.9914, 1.717), (1.724, -0.9914, 2.014), (1.724, -0.8029, 2.014), (1.712, -0.8029, 1.717), (-2.047, -0.9914, 2.014), (-2.047, -0.8029, 2.014), (-0.007491, -0.8029, 2.014), (-0.007491, -0.9914, 2.014), (-0.007491, -0.8029, 1.717), (-2.047, -0.9914, -2.053), (-1.739, -0.9914, 2.014), (-1.739, -0.8029, 2.014), (-1.727, -0.8029, 1.717), (2.032, -0.9914, -2.053), (2.032, -0.8029, -2.053), (2.032, -0.8029, -0.02062), (2.032, -0.9914, -0.02062), (2.032, -0.8029, -1.756), (2.032, -0.9914, -1.756), (1.724, -0.8029, -0.02062), (1.712, -0.8029, -1.756), (-2.047, 0.9134, -2.053), (-0.007491, -0.8029, -0.02062), (-0.007491, -0.8029, -1.756), (-1.739, -0.8029, -0.02062), (-1.727, -0.8029, -1.756), (2.032, 0.9134, 2.014), (2.032, 0.9134, 1.717), (1.724, 0.9134, 2.014), (1.712, 0.9134, 1.717), (2.032, 0.00425, 2.014), (2.032, 0.00425, 1.717), (1.724, 0.00425, 2.014), (1.724, 0.00425, 1.717), (-2.047, 0.9134, 2.014), (-1.739, 0.9134, 2.014), (-1.727, 0.9134, 1.717), (-2.047, 0.00425, 2.014), (-1.739, 0.00425, 2.014), (-1.739, 0.00425, 1.717), (2.032, 0.9134, -2.053), (2.032, 0.9134, -1.756), (1.712, 0.9134, -1.756), (2.032, 0.00425, -2.053), (2.032, 0.00425, -1.756), (1.724, 0.00425, -1.756), (-0.007491, 0.9134, -1.756), (-1.739, 0.9134, -0.02062), (-1.727, 0.9134, -1.756), (-0.007491, 0.00425, -1.756), (-1.739, 0.00425, -0.02062), (-1.739, 0.00425, -1.756)], [], [(2, 1, 0, 3), (5, 9, 10, 4), (1, 2, 34, 33), (1, 5, 4, 0), (36, 6, 5, 35), (5, 1, 33, 35), (14, 13, 10, 9), (8, 7, 13, 14), (32, 36, 35, 31), (14, 41, 40, 8), (20, 21, 16, 17), (39, 50, 51, 49, 45, 44, 43, 24, 37, 38), (23, 26, 25, 22), (18, 19, 21, 20), (17, 46, 47, 20), (23, 48, 52, 26), (28, 27, 25, 26), (28, 26, 52, 54), (27, 28, 54, 53), (29, 33, 34, 30), (42, 39, 38, 41), (31, 35, 33, 29), (15, 42, 41, 14), (5, 6, 11, 9), (38, 37, 40, 41), (14, 9, 11, 15), (43, 44, 47, 46), (45, 49, 52, 48), (8, 40, 37, 24, 12, 7), (4, 10, 13, 7, 12, 16, 21, 19, 3, 0), (51, 54, 52, 49), (46, 17, 16, 12, 24, 43), (50, 53, 54, 51), (6, 22, 25, 11), (27, 15, 11, 25), (18, 2, 3, 19), (42, 53, 50, 39), (53, 42, 15, 27), (36, 34, 2, 6), (34, 36, 32, 30), (30, 32, 31, 29), (6, 2, 18, 22), (20, 23, 22, 18), (47, 48, 23, 20), (48, 47, 44, 45)])
me_cube_006.use_remesh_preserve_volume = False
me_cube_006.use_remesh_preserve_attributes = False
me_cube_006.use_mirror_vertex_groups = False
me_cube_006.update()
me_cube_005 = bpy.data.meshes.new('Cube.005')
me_cube_005.from_pydata([(2.04, -0.9842, 2.015), (2.04, -0.9842, -2.052), (-2.04, -0.9842, 2.015), (1.731, -0.7958, 2.015), (1.719, -0.7958, 1.718), (1.255e-10, -0.7958, 2.015), (1.255e-10, -0.7958, 1.718), (-2.04, -0.9842, -2.052), (-1.731, -0.7958, 2.015), (-1.719, -0.7958, 1.718), (1.731, -0.7958, -0.01954), (1.719, -0.7957, -1.755), (1.255e-10, -0.7958, -0.01954), (1.255e-10, -0.7957, -1.755), (-1.731, -0.7958, -0.01954), (-1.719, -0.7957, -1.755), (2.04, 0.9206, 2.015), (2.04, 0.9206, -2.052), (1.731, 0.9206, 2.015), (1.719, 0.9206, 1.718), (1.731, 0.01144, 2.015), (1.731, 0.01144, 1.718), (-2.04, 0.9206, 2.015), (-2.04, 0.9206, -2.052), (-1.731, 0.9206, 2.015), (-1.719, 0.9206, 1.718), (-1.731, 0.01144, 2.015), (-1.731, 0.01144, 1.718), (1.731, 0.9206, -0.01954), (1.719, 0.9206, -1.755), (1.731, 0.01144, -0.01954), (1.731, 0.01144, -1.755), (1.255e-10, 0.9206, -1.755), (-1.731, 0.9206, -0.01954), (-1.719, 0.9206, -1.755), (1.255e-10, 0.01144, -1.755), (-1.731, 0.01144, -0.01954), (-1.731, 0.01144, -1.755)], [], [(21, 4, 3, 20), (19, 21, 20, 18), (11, 13, 12, 10), (11, 31, 35, 13), (10, 30, 31, 11), (0, 2, 7, 1), (15, 14, 12, 13), (2, 22, 23, 7), (15, 13, 35, 37), (14, 15, 37, 36), (27, 25, 24, 26), (9, 27, 26, 8), (3, 4, 6, 5), (8, 5, 6, 9), (29, 32, 35, 31), (28, 29, 31, 30), (34, 37, 35, 32), (0, 1, 17, 16), (33, 36, 37, 34), (28, 19, 18, 16, 17, 23, 22, 24, 25, 33, 34, 32, 29), (4, 10, 12, 6), (14, 9, 6, 12), (1, 7, 23, 17), (3, 5, 8, 26, 24, 22, 2, 0, 16, 18, 20), (30, 21, 19, 28), (21, 30, 10, 4), (27, 36, 33, 25), (36, 27, 9, 14)])
me_cube_005.use_remesh_preserve_volume = False
me_cube_005.use_remesh_preserve_attributes = False
me_cube_005.use_mirror_vertex_groups = False
me_cube_005.update()
me_cube = bpy.data.meshes.new('Cube')
me_cube.from_pydata([(-2.04, -0.07373, -2.09), (2.04, -0.07373, -2.09), (-2.04, -0.07373, 2.09), (2.04, -0.07373, 2.09)], [], [(3, 2, 0, 1)])
_uv = me_cube.uv_layers.new(name='UVMap')
_uv.uv.foreach_set('vector', [0.9761, 0.9999, 9.878e-05, 0.9999, 9.878e-05, 9.878e-05, 0.9761, 9.878e-05])
me_cube.use_remesh_preserve_volume = False
me_cube.use_remesh_preserve_attributes = False
me_cube.use_mirror_vertex_groups = False
me_cube.update()

# ---- objects
ob_deadend1x1_001 = bpy.data.objects.new('deadEnd1x1.001', me_cube_022)
ob_90turn1x1_001 = bpy.data.objects.new('90Turn1x1.001', me_cube_021)
ob_t1x1_001 = bpy.data.objects.new('T1x1.001', me_cube_020)
ob_cross1x1_001 = bpy.data.objects.new('cross1x1.001', me_cube_019)
ob_doorout1x1_001 = bpy.data.objects.new('doorOut1x1.001', me_cube_017)
ob_wall1x1_001 = bpy.data.objects.new('wall1x1.001', me_cube_007)
ob_corner1x1_001 = bpy.data.objects.new('corner1x1.001', me_cube_004)
ob_wallncorner1x1_001 = bpy.data.objects.new('wallnCorner1x1.001', me_cube_003)
ob_hallway1x1_001 = bpy.data.objects.new('hallway1x1.001', me_cube_002)
ob_cornerdoor1x1_001 = bpy.data.objects.new('cornerDoor1x1.001', me_cube_001)
ob_cornerdoor1x1 = bpy.data.objects.new('cornerDoor1x1', me_cube_018)
ob_hallway1x1 = bpy.data.objects.new('hallway1x1', me_cube_016)
ob_wallncorner1x1 = bpy.data.objects.new('wallnCorner1x1', me_cube_015)
ob_corner1x1 = bpy.data.objects.new('corner1x1', me_cube_014)
ob_wall1x1 = bpy.data.objects.new('wall1x1', me_cube_013)
ob_doorout1x1 = bpy.data.objects.new('doorOut1x1', me_cube_012)
ob_floor1x1 = bpy.data.objects.new('floor1x1', me_cube_011)
ob_cross1x1 = bpy.data.objects.new('cross1x1', me_cube_009)
ob_t1x1 = bpy.data.objects.new('T1x1', me_cube_008)
ob_90turn1x1 = bpy.data.objects.new('90Turn1x1', me_cube_006)
ob_deadend1x1 = bpy.data.objects.new('deadEnd1x1', me_cube_005)
ob_fence = bpy.data.objects.new('fence', me_cube)

# ---- transforms, parenting, visibility, modifiers, constraints
ob_deadend1x1_001.location = (0.0, 11.8, 0.0)
ob_deadend1x1_001.lineart.crease_threshold = 0.0
_m = ob_deadend1x1_001.modifiers.new('Bevel', 'BEVEL')
_m.limit_method = 'NONE'
_m.spread = 0.0
ob_90turn1x1_001.location = (5.0, 11.8, 0.0)
ob_90turn1x1_001.lineart.crease_threshold = 0.0
ob_t1x1_001.location = (5.0, 16.8, 0.0)
ob_t1x1_001.lineart.crease_threshold = 0.0
_m = ob_t1x1_001.modifiers.new('Bevel', 'BEVEL')
_m.limit_method = 'NONE'
_m.spread = 0.0
ob_cross1x1_001.location = (5.0, 21.8, 0.0)
ob_cross1x1_001.lineart.crease_threshold = 0.0
_m = ob_cross1x1_001.modifiers.new('Bevel', 'BEVEL')
_m.limit_method = 'NONE'
_m.spread = 0.0
ob_doorout1x1_001.location = (10.0, 21.8, 0.0)
ob_doorout1x1_001.lineart.crease_threshold = 0.0
_m = ob_doorout1x1_001.modifiers.new('Bevel', 'BEVEL')
_m.limit_method = 'NONE'
_m.spread = 0.0
ob_wall1x1_001.location = (10.0, 16.8, 0.0)
ob_wall1x1_001.lineart.crease_threshold = 0.0
_m = ob_wall1x1_001.modifiers.new('Bevel', 'BEVEL')
_m.limit_method = 'NONE'
_m.spread = 0.0
ob_corner1x1_001.location = (10.0, 11.8, 0.0)
ob_corner1x1_001.lineart.crease_threshold = 0.0
_m = ob_corner1x1_001.modifiers.new('Bevel', 'BEVEL')
_m.limit_method = 'NONE'
_m.spread = 0.0
ob_wallncorner1x1_001.location = (0.0, 16.8, 0.0)
ob_wallncorner1x1_001.lineart.crease_threshold = 0.0
_m = ob_wallncorner1x1_001.modifiers.new('Bevel', 'BEVEL')
_m.limit_method = 'NONE'
_m.spread = 0.0
ob_hallway1x1_001.location = (0.0, 21.8, 0.0)
ob_hallway1x1_001.lineart.crease_threshold = 0.0
_m = ob_hallway1x1_001.modifiers.new('Bevel', 'BEVEL')
_m.limit_method = 'NONE'
_m.spread = 0.0
ob_cornerdoor1x1_001.location = (15.0, 11.8, 0.0)
ob_cornerdoor1x1_001.lineart.crease_threshold = 0.0
_m = ob_cornerdoor1x1_001.modifiers.new('Bevel', 'BEVEL')
_m.limit_method = 'NONE'
_m.spread = 0.0
ob_cornerdoor1x1.location = (15.0, -5.0, 0.0)
ob_cornerdoor1x1.lineart.crease_threshold = 0.0
_m = ob_cornerdoor1x1.modifiers.new('Bevel', 'BEVEL')
_m.limit_method = 'NONE'
_m.spread = 0.0
ob_hallway1x1.location = (0.0, 5.0, 0.0)
ob_hallway1x1.lineart.crease_threshold = 0.0
_m = ob_hallway1x1.modifiers.new('Bevel', 'BEVEL')
_m.limit_method = 'NONE'
_m.spread = 0.0
ob_wallncorner1x1.location = (0.0, 0.0, 0.0)
ob_wallncorner1x1.lineart.crease_threshold = 0.0
_m = ob_wallncorner1x1.modifiers.new('Bevel', 'BEVEL')
_m.limit_method = 'NONE'
_m.spread = 0.0
ob_corner1x1.location = (10.0, -5.0, 0.0)
ob_corner1x1.lineart.crease_threshold = 0.0
_m = ob_corner1x1.modifiers.new('Bevel', 'BEVEL')
_m.limit_method = 'NONE'
_m.spread = 0.0
ob_wall1x1.location = (10.0, 0.0, 0.0)
ob_wall1x1.lineart.crease_threshold = 0.0
_m = ob_wall1x1.modifiers.new('Bevel', 'BEVEL')
_m.limit_method = 'NONE'
_m.spread = 0.0
ob_doorout1x1.location = (10.0, 5.0, 0.0)
ob_doorout1x1.lineart.crease_threshold = 0.0
_m = ob_doorout1x1.modifiers.new('Bevel', 'BEVEL')
_m.limit_method = 'NONE'
_m.spread = 0.0
ob_floor1x1.location = (5.0, 10.0, 0.0)
ob_floor1x1.lineart.crease_threshold = 0.0
_m = ob_floor1x1.modifiers.new('Bevel', 'BEVEL')
_m.limit_method = 'NONE'
_m.spread = 0.0
ob_cross1x1.location = (5.0, 5.0, 0.0)
ob_cross1x1.lineart.crease_threshold = 0.0
_m = ob_cross1x1.modifiers.new('Bevel', 'BEVEL')
_m.limit_method = 'NONE'
_m.spread = 0.0
ob_t1x1.location = (5.0, 0.0, 0.0)
ob_t1x1.lineart.crease_threshold = 0.0
_m = ob_t1x1.modifiers.new('Bevel', 'BEVEL')
_m.limit_method = 'NONE'
_m.spread = 0.0
ob_90turn1x1.location = (5.0, -5.0, 0.0)
ob_90turn1x1.lineart.crease_threshold = 0.0
_m = ob_90turn1x1.modifiers.new('Bevel', 'BEVEL')
_m.limit_method = 'NONE'
_m.spread = 0.0
ob_deadend1x1.location = (0.0, -5.0, 0.0)
ob_deadend1x1.lineart.crease_threshold = 0.0
_m = ob_deadend1x1.modifiers.new('Bevel', 'BEVEL')
_m.limit_method = 'NONE'
_m.spread = 0.0
ob_fence.location = (5.0, 13.39, 0.0)
ob_fence.lineart.crease_threshold = 0.0

# ---- collection membership
col_collection_1.objects.link(ob_deadend1x1_001)
col_collection_1.objects.link(ob_90turn1x1_001)
col_collection_1.objects.link(ob_t1x1_001)
col_collection_1.objects.link(ob_cross1x1_001)
col_collection_1.objects.link(ob_doorout1x1_001)
col_collection_1.objects.link(ob_wall1x1_001)
col_collection_1.objects.link(ob_corner1x1_001)
col_collection_1.objects.link(ob_wallncorner1x1_001)
col_collection_1.objects.link(ob_hallway1x1_001)
col_collection_1.objects.link(ob_cornerdoor1x1_001)
col_collection_1.objects.link(ob_cornerdoor1x1)
col_collection_1.objects.link(ob_hallway1x1)
col_collection_1.objects.link(ob_wallncorner1x1)
col_collection_1.objects.link(ob_corner1x1)
col_collection_1.objects.link(ob_wall1x1)
col_collection_1.objects.link(ob_doorout1x1)
col_collection_1.objects.link(ob_floor1x1)
col_collection_1.objects.link(ob_cross1x1)
col_collection_1.objects.link(ob_t1x1)
col_collection_1.objects.link(ob_90turn1x1)
col_collection_1.objects.link(ob_deadend1x1)
col_collection_10.objects.link(ob_fence)

# ---- scene / render settings (as saved in the file)
scene.frame_start = 1; scene.frame_end = 250; scene.frame_set(1)
scene.render.engine = 'BLENDER_EEVEE_NEXT'
scene.render.image_settings.color_mode = 'RGB'
scene.render.image_settings.compression = 90
scene.render.resolution_percentage = 50
scene.render.dither_intensity = 0.0
scene.cycles.use_denoising = False
scene.cycles.samples = 10
scene.cycles.sampling_pattern = 'TABULATED_SOBOL'
scene.cycles.light_sampling_threshold = 0.0
scene.cycles.use_adaptive_sampling = False
scene.cycles.use_light_tree = False
scene.cycles.blur_glossy = 0.0
scene.cycles.volume_bounces = 1
scene.cycles.pixel_filter_type = 'GAUSSIAN'
scene.cycles.sample_clamp_indirect = 0.0
scene.view_settings.view_transform = 'Standard'
bpy.context.view_layer.update()

# ---- added for rendering (the .blend has no active camera and no usable light): camera, sun
cam_auto = bpy.data.cameras.new('AutoCamera')
cam_auto.lens = 50.0
cam_auto.sensor_width = 36.0
cam_auto.clip_end = 1000.0
ob_auto_camera = bpy.data.objects.new('AutoCamera', cam_auto)
scene.collection.objects.link(ob_auto_camera)
ob_auto_camera.location = (39.684, -30.2546, 25.7331)
ob_auto_camera.rotation_euler = (1.09748, -7.21219e-08, 0.694738)
scene.camera = ob_auto_camera
light_auto_sun = bpy.data.lights.new('AutoSun', 'SUN')
light_auto_sun.energy = 3.0
light_auto_sun.angle = 0.0523599
ob_auto_sun = bpy.data.objects.new('AutoSun', light_auto_sun)
scene.collection.objects.link(ob_auto_sun)
ob_auto_sun.rotation_euler = (0.872665, 0.174533, 0.523599)
bpy.context.view_layer.update()
